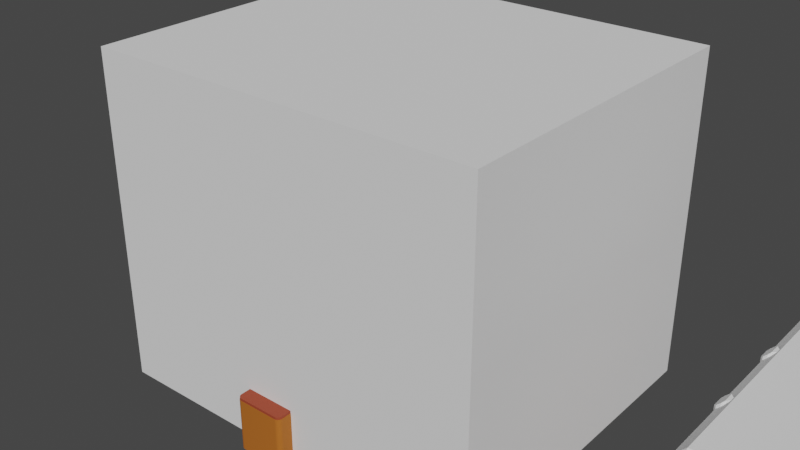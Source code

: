 # Source: parametric-self-watering-seed-starter.blend  (saved by Blender 2.93.20; exported with 4.5.12 LTS)
import bpy
from mathutils import Matrix  # noqa: F401  (used for matrix-valued properties, if any)

bpy.ops.wm.read_factory_settings(use_empty=True)
scene = bpy.context.scene
scene.name = 'Scene'

# ---- collections
col_pot = bpy.data.collections.new('Pot'); scene.collection.children.link(col_pot)
col_basin = bpy.data.collections.new('Basin'); scene.collection.children.link(col_basin)
col_fill_cap = bpy.data.collections.new('Fill Cap'); scene.collection.children.link(col_fill_cap)
col_cover = bpy.data.collections.new('Cover'); scene.collection.children.link(col_cover)
col_preview = bpy.data.collections.new('Preview'); scene.collection.children.link(col_preview)
col_mesh = bpy.data.collections.new('Mesh'); scene.collection.children.link(col_mesh)
col_rig = bpy.data.collections.new('Rig'); scene.collection.children.link(col_rig)
col_collision = bpy.data.collections.new('Collision'); scene.collection.children.link(col_collision)
col_extras = bpy.data.collections.new('Extras'); scene.collection.children.link(col_extras)

# ---- materials (node trees are filled in below, after node groups)
mat_material_002 = bpy.data.materials.new('Material.002')
mat_material_002.use_transparent_shadow = False
mat_material_004 = bpy.data.materials.new('Material.004')
mat_material_004.use_transparent_shadow = False
mat_material_003 = bpy.data.materials.new('Material.003')
mat_material_003.use_transparent_shadow = False

# ---- node groups
ng_auto_smooth = bpy.data.node_groups.new('Auto Smooth', 'GeometryNodeTree')
_s = ng_auto_smooth.interface.new_socket(name='Geometry', in_out='OUTPUT', socket_type='NodeSocketGeometry')
_s = ng_auto_smooth.interface.new_socket(name='Geometry', in_out='INPUT', socket_type='NodeSocketGeometry')
_s = ng_auto_smooth.interface.new_socket(name='Angle', in_out='INPUT', socket_type='NodeSocketFloat')
_s.subtype = 'ANGLE'
_s.min_value = 0.0
_s.max_value = 3.142
ng_auto_smooth.is_modifier = True
_N = ng_auto_smooth.nodes; _L = ng_auto_smooth.links
n0 = _N.new('NodeGroupOutput'); n0.name = 'Group Output'; n0.location = (480, -100)
n1 = _N.new('NodeGroupInput'); n1.name = 'Group Input'; n1.location = (-420, -300)
n2 = _N.new('NodeGroupInput'); n2.name = 'Group Input.001'; n2.location = (-60, -100)
n3 = _N.new('GeometryNodeSetShadeSmooth'); n3.name = 'Set Shade Smooth'; n3.location = (120, -100)
n3.domain = 'EDGE'
n4 = _N.new('GeometryNodeSetShadeSmooth'); n4.name = 'Set Shade Smooth.001'; n4.location = (300, -100)
n5 = _N.new('GeometryNodeInputMeshEdgeAngle'); n5.name = 'Edge Angle'; n5.location = (-420, -220)
n6 = _N.new('GeometryNodeInputEdgeSmooth'); n6.name = 'Is Edge Smooth'; n6.location = (-60, -160)
n7 = _N.new('GeometryNodeInputShadeSmooth'); n7.name = 'Is Face Smooth'; n7.location = (-240, -340)
n8 = _N.new('FunctionNodeBooleanMath'); n8.name = 'Boolean Math'; n8.location = (-60, -220)
n9 = _N.new('FunctionNodeCompare'); n9.name = 'Compare'; n9.location = (-240, -180)
n9.operation = 'LESS_EQUAL'
_L.new(n5.outputs[0], n9.inputs[0])
_L.new(n4.outputs[0], n0.inputs[0])
_L.new(n1.outputs[1], n9.inputs[1])
_L.new(n9.outputs[0], n8.inputs[0])
_L.new(n7.outputs[0], n8.inputs[1])
_L.new(n2.outputs[0], n3.inputs[0])
_L.new(n6.outputs[0], n3.inputs[1])
_L.new(n3.outputs[0], n4.inputs[0])
_L.new(n8.outputs[0], n3.inputs[2])
n0.is_active_output = True

# ---- material node trees
mat_material_002.use_nodes = True; mat_material_002.node_tree.nodes.clear()
_N = mat_material_002.node_tree.nodes; _L = mat_material_002.node_tree.links
n0 = _N.new('ShaderNodeBsdfPrincipled'); n0.name = 'Principled BSDF'; n0.location = (10, 300)
n0.distribution = 'GGX'
n0.subsurface_method = 'BURLEY'
n0.inputs[0].default_value = (0.5143, 0.5143, 0.5143, 1.0)
n0.inputs[2].default_value = 0.6396
n0.inputs[3].default_value = 1.45
n0.inputs[27].default_value = (0.0, 0.0, 0.0, 1.0)
n0.inputs[28].default_value = 1.0
n1 = _N.new('ShaderNodeOutputMaterial'); n1.name = 'Material Output'; n1.location = (300, 300)
_L.new(n0.outputs[0], n1.inputs[0])
n1.is_active_output = True
mat_material_004.use_nodes = True; mat_material_004.node_tree.nodes.clear()
_N = mat_material_004.node_tree.nodes; _L = mat_material_004.node_tree.links
n0 = _N.new('ShaderNodeBsdfPrincipled'); n0.name = 'Principled BSDF'; n0.location = (10, 300)
n0.distribution = 'GGX'
n0.subsurface_method = 'BURLEY'
n0.inputs[0].default_value = (0.4643, 0.1322, 0.01393, 1.0)
n0.inputs[2].default_value = 0.7261
n0.inputs[3].default_value = 1.45
n0.inputs[13].default_value = 0.4558
n0.inputs[27].default_value = (0.0, 0.0, 0.0, 1.0)
n0.inputs[28].default_value = 1.0
n1 = _N.new('ShaderNodeOutputMaterial'); n1.name = 'Material Output'; n1.location = (300, 300)
_L.new(n0.outputs[0], n1.inputs[0])
n1.is_active_output = True
mat_material_003.use_nodes = True; mat_material_003.node_tree.nodes.clear()
_N = mat_material_003.node_tree.nodes; _L = mat_material_003.node_tree.links
n0 = _N.new('ShaderNodeBsdfPrincipled'); n0.name = 'Principled BSDF'; n0.location = (10, 300)
n0.distribution = 'GGX'
n0.subsurface_method = 'BURLEY'
n0.inputs[0].default_value = (0.3465, 0.05231, 0.02153, 1.0)
n0.inputs[2].default_value = 0.7155
n0.inputs[3].default_value = 1.45
n0.inputs[13].default_value = 0.4753
n0.inputs[27].default_value = (0.0, 0.0, 0.0, 1.0)
n0.inputs[28].default_value = 1.0
n1 = _N.new('ShaderNodeOutputMaterial'); n1.name = 'Material Output'; n1.location = (300, 300)
_L.new(n0.outputs[0], n1.inputs[0])
n1.is_active_output = True

# ---- world
world_world = bpy.data.worlds.new('World'); scene.world = world_world
world_world.use_nodes = True; world_world.node_tree.nodes.clear()
_N = world_world.node_tree.nodes; _L = world_world.node_tree.links
n0 = _N.new('ShaderNodeOutputWorld'); n0.name = 'World Output'; n0.location = (300, 300)
n1 = _N.new('ShaderNodeBackground'); n1.name = 'Background'; n1.location = (10, 300)
n1.inputs[0].default_value = (0.05088, 0.05088, 0.05088, 1.0)
_L.new(n1.outputs[0], n0.inputs[0])
n0.is_active_output = True
world_world.color = (0.05088, 0.05088, 0.05088)
world_world.use_sun_shadow = False
world_world.sun_shadow_jitter_overblur = 0.0

# ---- meshes
me_vert_001 = bpy.data.meshes.new('Vert.001')
me_vert_001.from_pydata([(0.0, 0.0, 0.0)], [], [])
me_vert_001.materials.append(mat_material_002)
me_vert_001.use_remesh_fix_poles = True
me_vert_001.use_remesh_preserve_attributes = False
me_vert_001.use_mirror_vertex_groups = False
me_vert_001.update()
me_vert_008 = bpy.data.meshes.new('Vert.008')
me_vert_008.from_pydata([(0.0, 0.0, 0.0)], [], [])
me_vert_008.use_remesh_fix_poles = True
me_vert_008.use_remesh_preserve_attributes = False
me_vert_008.use_mirror_vertex_groups = False
me_vert_008.update()
me_vert_021 = bpy.data.meshes.new('Vert.021')
me_vert_021.from_pydata([(0.0, 0.0, 0.0)], [], [])
me_vert_021.use_remesh_fix_poles = True
me_vert_021.use_remesh_preserve_attributes = False
me_vert_021.use_mirror_vertex_groups = False
me_vert_021.update()
me_cylinder = bpy.data.meshes.new('Cylinder')
me_cylinder.from_pydata([(0.0, 0.0, 0.0)], [], [])
me_cylinder.use_remesh_fix_poles = True
me_cylinder.use_remesh_preserve_attributes = False
me_cylinder.update()
me_vert = bpy.data.meshes.new('Vert')
me_vert.from_pydata([(0.0, 0.0, 0.0)], [], [])
me_vert.materials.append(mat_material_004)
me_vert.use_remesh_fix_poles = True
me_vert.use_remesh_preserve_attributes = False
me_vert.use_mirror_vertex_groups = False
me_vert.update()
me_vert_009 = bpy.data.meshes.new('Vert.009')
me_vert_009.from_pydata([(0.0, 0.0, 0.0)], [], [])
me_vert_009.use_remesh_fix_poles = True
me_vert_009.use_remesh_preserve_attributes = False
me_vert_009.use_mirror_vertex_groups = False
me_vert_009.update()
me_vert_010 = bpy.data.meshes.new('Vert.010')
me_vert_010.from_pydata([(0.0, 0.0, 0.0)], [], [])
me_vert_010.use_remesh_fix_poles = True
me_vert_010.use_remesh_preserve_attributes = False
me_vert_010.use_mirror_vertex_groups = False
me_vert_010.update()
me_vert_011 = bpy.data.meshes.new('Vert.011')
me_vert_011.from_pydata([(0.0, 0.0, 0.0)], [], [])
me_vert_011.use_remesh_fix_poles = True
me_vert_011.use_remesh_preserve_attributes = False
me_vert_011.use_mirror_vertex_groups = False
me_vert_011.update()
me_vert_012 = bpy.data.meshes.new('Vert.012')
me_vert_012.from_pydata([(0.0, 0.0, 0.0)], [], [])
me_vert_012.use_remesh_fix_poles = True
me_vert_012.use_remesh_preserve_attributes = False
me_vert_012.use_mirror_vertex_groups = False
me_vert_012.update()
me_vert_013 = bpy.data.meshes.new('Vert.013')
me_vert_013.from_pydata([(0.0, 0.0, 0.0)], [], [])
me_vert_013.use_remesh_fix_poles = True
me_vert_013.use_remesh_preserve_attributes = False
me_vert_013.use_mirror_vertex_groups = False
me_vert_013.update()
me_cube_002 = bpy.data.meshes.new('Cube.002')
me_cube_002.from_pydata([(0.0, 0.0, 0.0)], [], [])
me_cube_002.use_remesh_fix_poles = True
me_cube_002.use_remesh_preserve_attributes = False
me_cube_002.use_mirror_vertex_groups = False
me_cube_002.update()
me_cube_003 = bpy.data.meshes.new('Cube.003')
me_cube_003.from_pydata([(0.0, 0.0, 0.0)], [], [])
me_cube_003.use_remesh_fix_poles = True
me_cube_003.use_remesh_preserve_attributes = False
me_cube_003.use_mirror_vertex_groups = False
me_cube_003.update()
me_vert_002 = bpy.data.meshes.new('Vert.002')
me_vert_002.from_pydata([(0.0, 0.0, 0.0)], [], [])
me_vert_002.use_remesh_fix_poles = True
me_vert_002.use_remesh_preserve_attributes = False
me_vert_002.use_mirror_vertex_groups = False
me_vert_002.update()
me_vert_004 = bpy.data.meshes.new('Vert.004')
me_vert_004.from_pydata([(0.0, 0.0, 0.0)], [], [])
me_vert_004.use_remesh_fix_poles = True
me_vert_004.use_remesh_preserve_attributes = False
me_vert_004.use_mirror_vertex_groups = False
me_vert_004.update()
me_cube_004 = bpy.data.meshes.new('Cube.004')
me_cube_004.from_pydata([(0.0, 0.0, 0.0)], [], [])
me_cube_004.use_remesh_fix_poles = True
me_cube_004.use_remesh_preserve_attributes = False
me_cube_004.use_mirror_vertex_groups = False
me_cube_004.update()
me_vert_005 = bpy.data.meshes.new('Vert.005')
me_vert_005.from_pydata([(0.0, 0.0, 0.0)], [], [])
me_vert_005.use_remesh_fix_poles = True
me_vert_005.use_remesh_preserve_attributes = False
me_vert_005.use_mirror_vertex_groups = False
me_vert_005.update()
me_vert_006 = bpy.data.meshes.new('Vert.006')
me_vert_006.from_pydata([(0.0, 0.0, 0.0)], [], [])
me_vert_006.use_remesh_fix_poles = True
me_vert_006.use_remesh_preserve_attributes = False
me_vert_006.use_mirror_vertex_groups = False
me_vert_006.update()
me_vert_016 = bpy.data.meshes.new('Vert.016')
me_vert_016.from_pydata([(0.0, 0.0, 0.0)], [], [])
me_vert_016.use_remesh_fix_poles = True
me_vert_016.use_remesh_preserve_attributes = False
me_vert_016.use_mirror_vertex_groups = False
me_vert_016.update()
me_vert_017 = bpy.data.meshes.new('Vert.017')
me_vert_017.from_pydata([(0.0, 0.0, 0.0)], [], [])
me_vert_017.use_remesh_fix_poles = True
me_vert_017.use_remesh_preserve_attributes = False
me_vert_017.use_mirror_vertex_groups = False
me_vert_017.update()
me_vert_018 = bpy.data.meshes.new('Vert.018')
me_vert_018.from_pydata([(0.0, 0.0, 0.0)], [], [])
me_vert_018.use_remesh_fix_poles = True
me_vert_018.use_remesh_preserve_attributes = False
me_vert_018.use_mirror_vertex_groups = False
me_vert_018.update()
me_vert_019 = bpy.data.meshes.new('Vert.019')
me_vert_019.from_pydata([(0.0, 0.0, 0.0)], [], [])
me_vert_019.use_remesh_fix_poles = True
me_vert_019.use_remesh_preserve_attributes = False
me_vert_019.use_mirror_vertex_groups = False
me_vert_019.update()
me_vert_032 = bpy.data.meshes.new('Vert.032')
me_vert_032.from_pydata([(0.0, 0.0, 0.0)], [], [])
me_vert_032.materials.append(mat_material_003)
me_vert_032.use_remesh_fix_poles = True
me_vert_032.use_remesh_preserve_attributes = False
me_vert_032.use_mirror_vertex_groups = False
me_vert_032.update()
me_vert_033 = bpy.data.meshes.new('Vert.033')
me_vert_033.from_pydata([(0.0, 0.0, 0.0)], [], [])
me_vert_033.use_remesh_fix_poles = True
me_vert_033.use_remesh_preserve_attributes = False
me_vert_033.use_mirror_vertex_groups = False
me_vert_033.update()
me_vert_034 = bpy.data.meshes.new('Vert.034')
me_vert_034.from_pydata([(0.0, 0.0, 0.0)], [], [])
me_vert_034.use_remesh_fix_poles = True
me_vert_034.use_remesh_preserve_attributes = False
me_vert_034.use_mirror_vertex_groups = False
me_vert_034.update()
me_vert_035 = bpy.data.meshes.new('Vert.035')
me_vert_035.from_pydata([(0.0, 0.0, 0.0)], [], [])
me_vert_035.use_remesh_fix_poles = True
me_vert_035.use_remesh_preserve_attributes = False
me_vert_035.use_mirror_vertex_groups = False
me_vert_035.update()
me_vert_036 = bpy.data.meshes.new('Vert.036')
me_vert_036.from_pydata([(0.0, 0.0, 0.0)], [], [])
me_vert_036.use_remesh_fix_poles = True
me_vert_036.use_remesh_preserve_attributes = False
me_vert_036.use_mirror_vertex_groups = False
me_vert_036.update()
me_vert_003 = bpy.data.meshes.new('Vert.003')
me_vert_003.from_pydata([(0.0, 0.0, 0.0)], [], [])
me_vert_003.use_remesh_fix_poles = True
me_vert_003.use_remesh_preserve_attributes = False
me_vert_003.use_mirror_vertex_groups = False
me_vert_003.update()
me_cube_005 = bpy.data.meshes.new('Cube.005')
me_cube_005.from_pydata([(0.0, 0.0, 0.0)], [], [])
me_cube_005.use_remesh_fix_poles = True
me_cube_005.use_remesh_preserve_attributes = False
me_cube_005.use_mirror_vertex_groups = False
me_cube_005.update()
me_cube_006 = bpy.data.meshes.new('Cube.006')
me_cube_006.from_pydata([(0.0, 0.0, 0.0)], [], [])
me_cube_006.use_remesh_fix_poles = True
me_cube_006.use_remesh_preserve_attributes = False
me_cube_006.use_mirror_vertex_groups = False
me_cube_006.update()
me_vert_007 = bpy.data.meshes.new('Vert.007')
me_vert_007.from_pydata([(0.0, 0.0, 0.0)], [], [])
me_vert_007.use_remesh_fix_poles = True
me_vert_007.use_remesh_preserve_attributes = False
me_vert_007.use_mirror_vertex_groups = False
me_vert_007.update()
me_vert_014 = bpy.data.meshes.new('Vert.014')
me_vert_014.from_pydata([(0.0, 0.0, 0.0)], [], [])
me_vert_014.use_remesh_fix_poles = True
me_vert_014.use_remesh_preserve_attributes = False
me_vert_014.use_mirror_vertex_groups = False
me_vert_014.update()
me_vert_015 = bpy.data.meshes.new('Vert.015')
me_vert_015.from_pydata([(0.0, 0.0, 0.0)], [], [])
me_vert_015.use_remesh_fix_poles = True
me_vert_015.use_remesh_preserve_attributes = False
me_vert_015.use_mirror_vertex_groups = False
me_vert_015.update()
me_cube_001 = bpy.data.meshes.new('Cube.001')
me_cube_001.from_pydata([(-0.125, -0.105, 0.0), (-0.125, -0.105, 0.21), (-0.125, 0.105, 0.0), (-0.125, 0.105, 0.21), (0.125, -0.105, 0.0), (0.125, -0.105, 0.21), (0.125, 0.105, 0.0), (0.125, 0.105, 0.21)], [], [(0, 1, 3, 2), (2, 3, 7, 6), (6, 7, 5, 4), (4, 5, 1, 0), (2, 6, 4, 0), (7, 3, 1, 5)])
_uv = me_cube_001.uv_layers.new(name='UVMap')
_uv.uv.foreach_set('vector', [0.375, 0.0, 0.625, 0.0, 0.625, 0.25, 0.375, 0.25, 0.375, 0.25, 0.625, 0.25, 0.625, 0.5, 0.375, 0.5, 0.375, 0.5, 0.625, 0.5, 0.625, 0.75, 0.375, 0.75, 0.375, 0.75, 0.625, 0.75, 0.625, 1.0, 0.375, 1.0, 0.125, 0.5, 0.375, 0.5, 0.375, 0.75, 0.125, 0.75, 0.625, 0.5, 0.875, 0.5, 0.875, 0.75, 0.625, 0.75])
me_cube_001.use_remesh_fix_poles = True
me_cube_001.use_remesh_preserve_attributes = False
me_cube_001.use_mirror_vertex_groups = False
me_cube_001.update()

# ---- objects
ob_pots = bpy.data.objects.new('Pots', me_vert_001)
ob_standoff_hole = bpy.data.objects.new('Standoff Hole', me_vert_008)
ob_standoff_hole_004 = bpy.data.objects.new('Standoff Hole.004', me_vert_021)
ob_drainage_holes = bpy.data.objects.new('Drainage Holes', me_cylinder)
ob_basin = bpy.data.objects.new('Basin', me_vert)
ob_standoff = bpy.data.objects.new('Standoff', me_vert_009)
ob_vert_010 = bpy.data.objects.new('Vert.010', me_vert_010)
ob_vert_011 = bpy.data.objects.new('Vert.011', me_vert_011)
ob_vert_012 = bpy.data.objects.new('Vert.012', me_vert_012)
ob_vert_013 = bpy.data.objects.new('Vert.013', me_vert_013)
ob_seperators = bpy.data.objects.new('Seperators', me_cube_002)
ob_wall_seperators_y = bpy.data.objects.new('Wall Seperators Y', me_cube_003)
ob_standoff_hole_001 = bpy.data.objects.new('Standoff Hole.001', me_vert_002)
ob_basin_002 = bpy.data.objects.new('Basin.002', me_vert_004)
ob_wall_seperators_x = bpy.data.objects.new('Wall Seperators X', me_cube_004)
ob_vert_005 = bpy.data.objects.new('Vert.005', me_vert_005)
ob_vert_001 = bpy.data.objects.new('Vert.001', me_vert_006)
ob_fill = bpy.data.objects.new('Fill', me_vert_016)
ob_hole = bpy.data.objects.new('Hole', me_vert_017)
ob_fill_connection = bpy.data.objects.new('Fill Connection', me_vert_018)
ob_vert_017 = bpy.data.objects.new('Vert.017', me_vert_019)
ob_fill_cap = bpy.data.objects.new('Fill Cap', me_vert_032)
ob_inner_ring = bpy.data.objects.new('Inner Ring', me_vert_033)
ob_vert_004 = bpy.data.objects.new('Vert.004', me_vert_034)
ob_fill_cap_001 = bpy.data.objects.new('Fill Cap.001', me_vert_035)
ob_inner_ring_001 = bpy.data.objects.new('Inner Ring.001', me_vert_036)
ob_cover = bpy.data.objects.new('Cover', me_vert_003)
ob_wall_seperators_x_001 = bpy.data.objects.new('Wall Seperators X.001', me_cube_005)
ob_wall_seperators_y_001 = bpy.data.objects.new('Wall Seperators Y.001', me_cube_006)
ob_vert_002 = bpy.data.objects.new('Vert.002', me_vert_007)
ob_vert_003 = bpy.data.objects.new('Vert.003', me_vert_014)
ob_cover_002 = bpy.data.objects.new('Cover.002', me_vert_015)
ob_basin_001 = bpy.data.objects.new('Basin.001', None)
ob_pots_001 = bpy.data.objects.new('Pots.001', None)
ob_cover_001 = bpy.data.objects.new('Cover.001', None)
ob_fill_cap_002 = bpy.data.objects.new('Fill Cap.002', None)
ob_printerbounds__250_210_210 = bpy.data.objects.new('PrinterBounds (250,210,210)', me_cube_001)

# ---- transforms, parenting, visibility, modifiers, constraints
ob_pots.location = (0.0, 0.0, 0.013)
ob_pots.lineart.crease_threshold = 0.0
_m = ob_pots.modifiers.new('Screw', 'SCREW')
_m.steps = 2
_m.render_steps = 2
_m.axis = 'X'
_m.angle = 0.0
_m.screw_offset = 0.025
_m.use_merge_vertices = True
_m = ob_pots.modifiers.new('Screw.001', 'SCREW')
_m.steps = 2
_m.render_steps = 2
_m.axis = 'Y'
_m.angle = 0.0
_m.screw_offset = 0.025
_m.use_merge_vertices = True
_m = ob_pots.modifiers.new('Mirror', 'MIRROR')
_m.use_axis = (True, True, False)
_m = ob_pots.modifiers.new('Decimate', 'DECIMATE')
_m.decimate_type = 'DISSOLVE'
_m = ob_pots.modifiers.new('Solidify', 'SOLIDIFY')
_m.thickness = 0.05
_m.use_even_offset = True
_m.use_rim_only = True
_m = ob_pots.modifiers.new('Bevel', 'BEVEL')
_m.width = 0.008
_m.width_pct = 0.008
_m.offset_type = 'WIDTH'
_m = ob_pots.modifiers.new('Solidify.001', 'SOLIDIFY')
_m.thickness = 0.0012
_m.use_even_offset = True
_m = ob_pots.modifiers.new('Boolean', 'BOOLEAN')
_m.object = ob_standoff_hole
_m.solver = 'FAST'
_m = ob_pots.modifiers.new('Boolean.001', 'BOOLEAN')
_m.object = ob_drainage_holes
_m = ob_pots.modifiers.new('Array', 'ARRAY')
_m.count = 3
_m.use_constant_offset = True
_m.constant_offset_displace = (0.0006, 0.0, 0.0)
_m = ob_pots.modifiers.new('Array.001', 'ARRAY')
_m.count = 3
_m.use_constant_offset = True
_m.constant_offset_displace = (0.0, 0.0006, 0.0)
_m.relative_offset_displace = (0.0, 1.0, 0.0)
_m = ob_pots.modifiers.new('Auto Smooth', 'NODES')
_m.node_group = ng_auto_smooth
_gi = [s.identifier for s in ng_auto_smooth.interface.items_tree if s.item_type == 'SOCKET' and s.in_out == 'INPUT']
_m[_gi[1]] = 0.5236  # Angle
ob_standoff_hole.parent = ob_pots
ob_standoff_hole.matrix_parent_inverse = Matrix(((1.0, -0.0, 0.0, -0.0), (-0.0, 1.0, -0.0, 0.0), (0.0, -0.0, 1.0, -0.013), (-0.0, 0.0, -0.0, 1.0)))
ob_standoff_hole.location = (0.0, 0.0, 0.013)
ob_standoff_hole.hide_viewport = True
ob_standoff_hole.hide_render = True
ob_standoff_hole.visible_camera = False
ob_standoff_hole.visible_diffuse = False
ob_standoff_hole.visible_glossy = False
ob_standoff_hole.visible_transmission = False
ob_standoff_hole.visible_volume_scatter = False
ob_standoff_hole.display_type = 'WIRE'
ob_standoff_hole.show_all_edges = True
ob_standoff_hole.lineart.crease_threshold = 0.0
_m = ob_standoff_hole.modifiers.new('screw', 'SCREW')
_m.steps = 1
_m.render_steps = 1
_m.axis = 'Y'
_m.angle = 0.0
_m.screw_offset = 0.0054
_m.use_merge_vertices = True
_m = ob_standoff_hole.modifiers.new('Screw', 'SCREW')
_m.steps = 1
_m.render_steps = 1
_m.axis = 'X'
_m.angle = 0.0
_m.screw_offset = 0.0054
_m = ob_standoff_hole.modifiers.new('Mirror', 'MIRROR')
_m.use_axis = (True, True, False)
_m.use_bisect_axis = (True, True, False)
_m = ob_standoff_hole.modifiers.new('Decimate', 'DECIMATE')
_m.decimate_type = 'DISSOLVE'
_m = ob_standoff_hole.modifiers.new('Weld', 'WELD')
_m = ob_standoff_hole.modifiers.new('Solidify', 'SOLIDIFY')
_m.offset = 0.0
_m.use_even_offset = True
_m = ob_standoff_hole.modifiers.new('Bevel', 'BEVEL')
_m.width = 0.0012
_m.width_pct = 0.0012
_m.profile = 0.7
_m.miter_outer = 'MITER_ARC'
_m = ob_standoff_hole.modifiers.new('Auto Smooth', 'NODES')
_m.node_group = ng_auto_smooth
_gi = [s.identifier for s in ng_auto_smooth.interface.items_tree if s.item_type == 'SOCKET' and s.in_out == 'INPUT']
_m[_gi[1]] = 0.5236  # Angle
ob_standoff_hole_004.location = (0.0, 0.0, 0.013)
ob_standoff_hole_004.hide_viewport = True
ob_standoff_hole_004.hide_render = True
ob_standoff_hole_004.visible_camera = False
ob_standoff_hole_004.visible_diffuse = False
ob_standoff_hole_004.visible_glossy = False
ob_standoff_hole_004.visible_transmission = False
ob_standoff_hole_004.visible_volume_scatter = False
ob_standoff_hole_004.display_type = 'WIRE'
ob_standoff_hole_004.show_all_edges = True
ob_standoff_hole_004.lineart.crease_threshold = 0.0
_m = ob_standoff_hole_004.modifiers.new('screw', 'SCREW')
_m.steps = 1
_m.render_steps = 1
_m.axis = 'Y'
_m.angle = 0.0
_m.screw_offset = 0.0054
_m.use_merge_vertices = True
_m = ob_standoff_hole_004.modifiers.new('Screw', 'SCREW')
_m.steps = 1
_m.render_steps = 1
_m.axis = 'X'
_m.angle = 0.0
_m.screw_offset = 0.0054
_m = ob_standoff_hole_004.modifiers.new('Mirror', 'MIRROR')
_m.use_axis = (True, True, False)
_m.use_bisect_axis = (True, True, False)
_m = ob_standoff_hole_004.modifiers.new('Decimate', 'DECIMATE')
_m.decimate_type = 'DISSOLVE'
_m = ob_standoff_hole_004.modifiers.new('Weld', 'WELD')
_m = ob_standoff_hole_004.modifiers.new('Solidify', 'SOLIDIFY')
_m.offset = 0.0
_m.use_even_offset = True
_m = ob_standoff_hole_004.modifiers.new('Bevel', 'BEVEL')
_m.width = 0.0012
_m.width_pct = 0.0012
_m.profile = 0.7
_m.miter_outer = 'MITER_ARC'
_m = ob_standoff_hole_004.modifiers.new('Auto Smooth', 'NODES')
_m.node_group = ng_auto_smooth
_gi = [s.identifier for s in ng_auto_smooth.interface.items_tree if s.item_type == 'SOCKET' and s.in_out == 'INPUT']
_m[_gi[1]] = 0.5236  # Angle
ob_drainage_holes.parent = ob_pots
ob_drainage_holes.matrix_parent_inverse = Matrix(((1.0, -0.0, 0.0, -0.0), (-0.0, 1.0, -0.0, 0.0), (0.0, -0.0, 1.0, -0.013), (-0.0, 0.0, -0.0, 1.0)))
ob_drainage_holes.location = (0.0091, 0.00367, 0.013)
ob_drainage_holes.hide_viewport = True
ob_drainage_holes.hide_render = True
ob_drainage_holes.visible_camera = False
ob_drainage_holes.visible_diffuse = False
ob_drainage_holes.visible_glossy = False
ob_drainage_holes.visible_transmission = False
ob_drainage_holes.visible_volume_scatter = False
ob_drainage_holes.display_type = 'WIRE'
_m = ob_drainage_holes.modifiers.new('HOPS_screw_x', 'SCREW')
_m.steps = 2
_m.render_steps = 2
_m.axis = 'X'
_m.angle = 0.0
_m.screw_offset = 0.002
_m.merge_threshold = 0.0001
_m.use_merge_vertices = True
_m = ob_drainage_holes.modifiers.new('HOPS_screw', 'SCREW')
_m.steps = 6
_m.render_steps = 6
_m.merge_threshold = 0.0001
_m.use_normal_flip = True
_m.use_merge_vertices = True
_m = ob_drainage_holes.modifiers.new('Array', 'ARRAY')
_m.use_constant_offset = True
_m.constant_offset_displace = (0.002, 0.0, 0.0)
_m = ob_drainage_holes.modifiers.new('Array.001', 'ARRAY')
_m.use_constant_offset = True
_m.constant_offset_displace = (0.0, 0.00367, 0.0)
_m.relative_offset_displace = (0.0, 1.0, 0.0)
_m = ob_drainage_holes.modifiers.new('Mirror', 'MIRROR')
_m.use_axis = (False, True, False)
_m.use_bisect_axis = (False, True, False)
_m.merge_threshold = 0.0001
_m.bisect_threshold = 0.0001
_m.mirror_object = ob_pots
_m = ob_drainage_holes.modifiers.new('Decimate', 'DECIMATE')
_m.decimate_type = 'DISSOLVE'
_m.angle_limit = 0.004363
_m = ob_drainage_holes.modifiers.new('HOPS_bevel_c', 'BEVEL')
_m.width = 0.0004
_m.width_pct = 0.0004
_m.affect = 'VERTICES'
_m.offset_type = 'WIDTH'
_m.miter_outer = 'MITER_ARC'
_m = ob_drainage_holes.modifiers.new('HOPS_solidify_z', 'SOLIDIFY')
_m.offset = 0.0
_m.use_even_offset = True
_m.use_quality_normals = True
_m = ob_drainage_holes.modifiers.new('HOPS_weld', 'WELD')
_m.merge_threshold = 0.0001
_m = ob_drainage_holes.modifiers.new('Mirror.001', 'MIRROR')
_m.mirror_object = ob_pots
_m = ob_drainage_holes.modifiers.new('Auto Smooth', 'NODES')
_m.node_group = ng_auto_smooth
_gi = [s.identifier for s in ng_auto_smooth.interface.items_tree if s.item_type == 'SOCKET' and s.in_out == 'INPUT']
_m[_gi[1]] = 0.5236  # Angle
ob_basin.location = (0.0, 0.0, 0.0)
ob_basin.lineart.crease_threshold = 0.0
_m = ob_basin.modifiers.new('Displace', 'DISPLACE')
_m.strength = -0.0512
_m.direction = 'X'
_m.space = 'GLOBAL'
_m = ob_basin.modifiers.new('Displace.002', 'DISPLACE')
_m.strength = -0.0512
_m.direction = 'Y'
_m.space = 'GLOBAL'
_m = ob_basin.modifiers.new('Screw', 'SCREW')
_m.steps = 2
_m.render_steps = 2
_m.axis = 'X'
_m.angle = 0.0
_m.screw_offset = 0.1524
_m.use_merge_vertices = True
_m = ob_basin.modifiers.new('Screw.001', 'SCREW')
_m.steps = 2
_m.render_steps = 2
_m.axis = 'Y'
_m.angle = 0.0
_m.screw_offset = 0.1524
_m.use_merge_vertices = True
_m = ob_basin.modifiers.new('Decimate', 'DECIMATE')
_m.decimate_type = 'DISSOLVE'
_m = ob_basin.modifiers.new('Solidify', 'SOLIDIFY')
_m.thickness = 0.05
_m.use_even_offset = True
_m.use_rim_only = True
_m = ob_basin.modifiers.new('Bevel', 'BEVEL')
_m.width = 0.008
_m.width_pct = 0.008
_m.offset_type = 'WIDTH'
_m = ob_basin.modifiers.new('Solidify.001', 'SOLIDIFY')
_m.thickness = 0.002
_m.offset = 1.0
_m.use_even_offset = True
_m = ob_basin.modifiers.new('Boolean Standoff', 'BOOLEAN')
_m.object = ob_standoff
_m.operation = 'UNION'
_m = ob_basin.modifiers.new('Boolean Seperators', 'BOOLEAN')
_m.object = ob_seperators
_m.operation = 'UNION'
_m = ob_basin.modifiers.new('Boolean Wall Seperators Y', 'BOOLEAN')
_m.object = ob_wall_seperators_y
_m.operation = 'UNION'
_m = ob_basin.modifiers.new('Boolean Wall Seperators X', 'BOOLEAN')
_m.object = ob_wall_seperators_x
_m.operation = 'UNION'
_m = ob_basin.modifiers.new('Boolean Fill Hole', 'BOOLEAN')
_m.object = ob_fill
_m.operation = 'UNION'
_m = ob_basin.modifiers.new('Boolean', 'BOOLEAN')
_m.object = ob_hole
_m = ob_basin.modifiers.new('Decimate.001', 'DECIMATE')
_m.decimate_type = 'DISSOLVE'
_m.angle_limit = 0.04363
_m.use_dissolve_boundaries = True
_m = ob_basin.modifiers.new('Weld', 'WELD')
_m.merge_threshold = 0.0001
_m = ob_basin.modifiers.new('Auto Smooth', 'NODES')
_m.node_group = ng_auto_smooth
_gi = [s.identifier for s in ng_auto_smooth.interface.items_tree if s.item_type == 'SOCKET' and s.in_out == 'INPUT']
_m[_gi[1]] = 0.5236  # Angle
ob_standoff.location = (0.0, 0.0, -0.002)
ob_standoff.hide_viewport = True
ob_standoff.hide_render = True
ob_standoff.display_type = 'WIRE'
ob_standoff.show_all_edges = True
ob_standoff.lineart.crease_threshold = 0.0
_m = ob_standoff.modifiers.new('screw', 'SCREW')
_m.steps = 1
_m.render_steps = 1
_m.axis = 'Y'
_m.angle = 0.0
_m.screw_offset = 0.005
_m.use_merge_vertices = True
_m = ob_standoff.modifiers.new('Screw', 'SCREW')
_m.steps = 1
_m.render_steps = 1
_m.axis = 'X'
_m.angle = 0.0
_m.screw_offset = 0.005
_m = ob_standoff.modifiers.new('Mirror', 'MIRROR')
_m.use_axis = (True, True, False)
_m.use_bisect_axis = (True, True, False)
_m = ob_standoff.modifiers.new('Decimate', 'DECIMATE')
_m.decimate_type = 'DISSOLVE'
_m = ob_standoff.modifiers.new('Weld', 'WELD')
_m = ob_standoff.modifiers.new('Solidify', 'SOLIDIFY')
_m.thickness = 0.017
_m.offset = 1.0
_m.use_even_offset = True
_m = ob_standoff.modifiers.new('Bevel', 'BEVEL')
_m.width = 0.001
_m.width_pct = 0.001
_m.profile = 0.7
_m.miter_outer = 'MITER_ARC'
_m = ob_standoff.modifiers.new('Boolean.002', 'BOOLEAN')
_m.object = ob_vert_012
_m.operation = 'UNION'
_m = ob_standoff.modifiers.new('Boolean.003', 'BOOLEAN')
_m.object = ob_vert_013
_m.solver = 'FAST'
_m = ob_standoff.modifiers.new('Boolean', 'BOOLEAN')
_m.object = ob_vert_011
_m = ob_standoff.modifiers.new('Boolean.001', 'BOOLEAN')
_m.object = ob_vert_010
_m = ob_standoff.modifiers.new('Weld.001', 'WELD')
_m.merge_threshold = 1e-05
_m = ob_standoff.modifiers.new('Array', 'ARRAY')
_m.count = 3
_m.use_constant_offset = True
_m.constant_offset_displace = (0.0506, 0.0, 0.0)
_m.use_relative_offset = False
_m = ob_standoff.modifiers.new('Array.001', 'ARRAY')
_m.count = 3
_m.use_constant_offset = True
_m.constant_offset_displace = (0.0, 0.0506, 0.0)
_m.use_relative_offset = False
_m = ob_standoff.modifiers.new('Auto Smooth', 'NODES')
_m.node_group = ng_auto_smooth
_gi = [s.identifier for s in ng_auto_smooth.interface.items_tree if s.item_type == 'SOCKET' and s.in_out == 'INPUT']
_m[_gi[1]] = 0.5236  # Angle
ob_vert_010.parent = ob_standoff
ob_vert_010.matrix_parent_inverse = Matrix(((1.0, -0.0, 0.0, 0.0494), (-0.0, 1.0, -0.0, 0.0494), (-0.0, -0.0, 1.0, 0.002), (-0.0, 0.0, -0.0, 1.0)))
ob_vert_010.location = (-0.0494, -0.0494, 0.003)
ob_vert_010.hide_viewport = True
ob_vert_010.hide_render = True
ob_vert_010.visible_camera = False
ob_vert_010.visible_diffuse = False
ob_vert_010.visible_glossy = False
ob_vert_010.visible_transmission = False
ob_vert_010.visible_volume_scatter = False
ob_vert_010.display_type = 'WIRE'
ob_vert_010.show_all_edges = True
ob_vert_010.lineart.crease_threshold = 0.0
_m = ob_vert_010.modifiers.new('screw', 'SCREW')
_m.steps = 1
_m.render_steps = 1
_m.axis = 'Y'
_m.angle = 0.0
_m.screw_offset = 0.01
_m.use_merge_vertices = True
_m = ob_vert_010.modifiers.new('Screw', 'SCREW')
_m.steps = 1
_m.render_steps = 1
_m.axis = 'X'
_m.angle = 0.0
_m.screw_offset = 0.002
_m = ob_vert_010.modifiers.new('Mirror', 'MIRROR')
_m.use_axis = (True, True, False)
_m.use_bisect_axis = (True, True, False)
_m = ob_vert_010.modifiers.new('Decimate', 'DECIMATE')
_m.decimate_type = 'DISSOLVE'
_m = ob_vert_010.modifiers.new('Weld', 'WELD')
_m = ob_vert_010.modifiers.new('Solidify', 'SOLIDIFY')
_m.thickness = 0.004
_m.offset = 1.0
_m.use_even_offset = True
_m = ob_vert_010.modifiers.new('Bevel', 'BEVEL')
_m.width = 0.002
_m.width_pct = 0.002
_m.segments = 5
_m.offset_type = 'WIDTH'
_m = ob_vert_010.modifiers.new('Auto Smooth', 'NODES')
_m.node_group = ng_auto_smooth
_gi = [s.identifier for s in ng_auto_smooth.interface.items_tree if s.item_type == 'SOCKET' and s.in_out == 'INPUT']
_m[_gi[1]] = 0.5236  # Angle
ob_vert_011.parent = ob_standoff
ob_vert_011.matrix_parent_inverse = Matrix(((1.0, -0.0, 0.0, 0.0494), (-0.0, 1.0, -0.0, 0.0494), (-0.0, -0.0, 1.0, 0.002), (-0.0, 0.0, -0.0, 1.0)))
ob_vert_011.location = (-0.0494, -0.0494, 0.003)
ob_vert_011.rotation_euler = (0.0, -0.0, 1.571)
ob_vert_011.hide_viewport = True
ob_vert_011.hide_render = True
ob_vert_011.visible_camera = False
ob_vert_011.visible_diffuse = False
ob_vert_011.visible_glossy = False
ob_vert_011.visible_transmission = False
ob_vert_011.visible_volume_scatter = False
ob_vert_011.display_type = 'WIRE'
ob_vert_011.show_all_edges = True
ob_vert_011.lineart.crease_threshold = 0.0
_m = ob_vert_011.modifiers.new('screw', 'SCREW')
_m.steps = 1
_m.render_steps = 1
_m.axis = 'Y'
_m.angle = 0.0
_m.screw_offset = 0.01
_m.use_merge_vertices = True
_m = ob_vert_011.modifiers.new('Screw', 'SCREW')
_m.steps = 1
_m.render_steps = 1
_m.axis = 'X'
_m.angle = 0.0
_m.screw_offset = 0.002
_m = ob_vert_011.modifiers.new('Mirror', 'MIRROR')
_m.use_axis = (True, True, False)
_m.use_bisect_axis = (True, True, False)
_m = ob_vert_011.modifiers.new('Decimate', 'DECIMATE')
_m.decimate_type = 'DISSOLVE'
_m = ob_vert_011.modifiers.new('Weld', 'WELD')
_m = ob_vert_011.modifiers.new('Solidify', 'SOLIDIFY')
_m.thickness = 0.004
_m.offset = 1.0
_m.use_even_offset = True
_m = ob_vert_011.modifiers.new('Bevel', 'BEVEL')
_m.width = 0.002
_m.width_pct = 0.002
_m.segments = 5
_m.offset_type = 'WIDTH'
_m = ob_vert_011.modifiers.new('Auto Smooth', 'NODES')
_m.node_group = ng_auto_smooth
_gi = [s.identifier for s in ng_auto_smooth.interface.items_tree if s.item_type == 'SOCKET' and s.in_out == 'INPUT']
_m[_gi[1]] = 0.5236  # Angle
ob_vert_012.parent = ob_standoff
ob_vert_012.matrix_parent_inverse = Matrix(((1.0, -0.0, 0.0, 0.0494), (-0.0, 1.0, -0.0, 0.0494), (-0.0, -0.0, 1.0, 0.002), (-0.0, 0.0, -0.0, 1.0)))
ob_vert_012.location = (-0.0494, -0.0494, 0.009)
ob_vert_012.hide_viewport = True
ob_vert_012.hide_render = True
ob_vert_012.visible_camera = False
ob_vert_012.visible_diffuse = False
ob_vert_012.visible_glossy = False
ob_vert_012.visible_transmission = False
ob_vert_012.visible_volume_scatter = False
ob_vert_012.display_type = 'WIRE'
ob_vert_012.show_all_edges = True
ob_vert_012.lineart.crease_threshold = 0.0
_vg = ob_vert_012.vertex_groups.new(name='Group')
_m = ob_vert_012.modifiers.new('screw', 'SCREW')
_m.steps = 1
_m.render_steps = 1
_m.axis = 'Y'
_m.angle = 0.0
_m.screw_offset = 0.0072
_m.use_merge_vertices = True
_m = ob_vert_012.modifiers.new('Screw', 'SCREW')
_m.steps = 1
_m.render_steps = 1
_m.axis = 'X'
_m.angle = 0.0
_m.screw_offset = 0.0072
_m = ob_vert_012.modifiers.new('Mirror', 'MIRROR')
_m.use_axis = (True, True, False)
_m.use_bisect_axis = (True, True, False)
_m = ob_vert_012.modifiers.new('Decimate', 'DECIMATE')
_m.decimate_type = 'DISSOLVE'
_m = ob_vert_012.modifiers.new('Weld', 'WELD')
_m = ob_vert_012.modifiers.new('Bevel.002', 'BEVEL')
_m.width = 0.002
_m.width_pct = 0.002
_m.affect = 'VERTICES'
_m.offset_type = 'WIDTH'
_m = ob_vert_012.modifiers.new('Solidify', 'SOLIDIFY')
_m.thickness = 0.004
_m.offset = 1.0
_m.shell_vertex_group = 'Group'
_m.use_even_offset = True
_m = ob_vert_012.modifiers.new('Bevel', 'BEVEL')
_m.width = 0.002
_m.width_pct = 0.002
_m.limit_method = 'VGROUP'
_m.vertex_group = 'Group'
_m.profile = 0.7
_m.miter_outer = 'MITER_ARC'
_m = ob_vert_012.modifiers.new('Weld.001', 'WELD')
_m.merge_threshold = 0.0001
_m = ob_vert_012.modifiers.new('Bevel.001', 'BEVEL')
_m.width = 0.0004
_m.width_pct = 0.0004
_m.offset_type = 'WIDTH'
_m = ob_vert_012.modifiers.new('Auto Smooth', 'NODES')
_m.node_group = ng_auto_smooth
_gi = [s.identifier for s in ng_auto_smooth.interface.items_tree if s.item_type == 'SOCKET' and s.in_out == 'INPUT']
_m[_gi[1]] = 0.5236  # Angle
ob_vert_013.parent = ob_standoff
ob_vert_013.matrix_parent_inverse = Matrix(((1.0, -0.0, 0.0, 0.0494), (-0.0, 1.0, -0.0, 0.0494), (-0.0, -0.0, 1.0, 0.002), (-0.0, 0.0, -0.0, 1.0)))
ob_vert_013.location = (-0.0494, -0.0494, 0.0)
ob_vert_013.hide_viewport = True
ob_vert_013.hide_render = True
ob_vert_013.visible_camera = False
ob_vert_013.visible_diffuse = False
ob_vert_013.visible_glossy = False
ob_vert_013.visible_transmission = False
ob_vert_013.visible_volume_scatter = False
ob_vert_013.display_type = 'WIRE'
ob_vert_013.show_all_edges = True
ob_vert_013.lineart.crease_threshold = 0.0
_m = ob_vert_013.modifiers.new('screw', 'SCREW')
_m.steps = 1
_m.render_steps = 1
_m.axis = 'Y'
_m.angle = 0.0
_m.screw_offset = 0.003
_m.use_merge_vertices = True
_m = ob_vert_013.modifiers.new('Screw', 'SCREW')
_m.steps = 1
_m.render_steps = 1
_m.axis = 'X'
_m.angle = 0.0
_m.screw_offset = 0.003
_m = ob_vert_013.modifiers.new('Mirror', 'MIRROR')
_m.use_axis = (True, True, False)
_m.use_bisect_axis = (True, True, False)
_m = ob_vert_013.modifiers.new('Decimate', 'DECIMATE')
_m.decimate_type = 'DISSOLVE'
_m = ob_vert_013.modifiers.new('Weld', 'WELD')
_m = ob_vert_013.modifiers.new('Solidify', 'SOLIDIFY')
_m.thickness = 0.02
_m.offset = 1.0
_m.use_even_offset = True
_m = ob_vert_013.modifiers.new('Bevel', 'BEVEL')
_m.width = 0.005
_m.width_pct = 0.005
_m.segments = 5
_m.offset_type = 'WIDTH'
_m = ob_vert_013.modifiers.new('Weld.001', 'WELD')
_m.merge_threshold = 1e-05
_m = ob_vert_013.modifiers.new('Auto Smooth', 'NODES')
_m.node_group = ng_auto_smooth
_gi = [s.identifier for s in ng_auto_smooth.interface.items_tree if s.item_type == 'SOCKET' and s.in_out == 'INPUT']
_m[_gi[1]] = 0.5236  # Angle
ob_seperators.location = (0.0253, 0.0253, 0.0)
ob_seperators.hide_viewport = True
ob_seperators.hide_render = True
ob_seperators.visible_camera = False
ob_seperators.visible_diffuse = False
ob_seperators.visible_glossy = False
ob_seperators.visible_transmission = False
ob_seperators.visible_volume_scatter = False
ob_seperators.display_type = 'WIRE'
ob_seperators.lineart.crease_threshold = 0.0
_vg = ob_seperators.vertex_groups.new(name='Group')
_m = ob_seperators.modifiers.new('HOPS_screw_x', 'SCREW')
_m.steps = 2
_m.render_steps = 2
_m.axis = 'X'
_m.angle = 0.0
_m.screw_offset = 0.0046
_m.use_merge_vertices = True
_m.use_smooth_shade = False
_m = ob_seperators.modifiers.new('HOPS_screw_y', 'SCREW')
_m.steps = 2
_m.render_steps = 2
_m.axis = 'Y'
_m.angle = 0.0
_m.screw_offset = 0.0046
_m.use_normal_flip = True
_m.use_merge_vertices = True
_m.use_smooth_shade = False
_m = ob_seperators.modifiers.new('HOPS_mirror', 'MIRROR')
_m.use_axis = (True, True, False)
_m.use_bisect_axis = (True, True, False)
_m = ob_seperators.modifiers.new('Decimate', 'DECIMATE')
_m.decimate_type = 'DISSOLVE'
_m = ob_seperators.modifiers.new('Bevel', 'BEVEL')
_m.width = 0.005
_m.width_pct = 0.005
_m.affect = 'VERTICES'
_m.offset_type = 'WIDTH'
_m = ob_seperators.modifiers.new('HOPS_solidify_z', 'SOLIDIFY')
_m.thickness = 0.05
_m.offset = 1.0
_m.shell_vertex_group = 'Group'
_m.use_even_offset = True
_m.use_quality_normals = True
_m = ob_seperators.modifiers.new('Bevel.001', 'BEVEL')
_m.width = 0.002
_m.width_pct = 0.002
_m.limit_method = 'VGROUP'
_m.vertex_group = 'Group'
_m.invert_vertex_group = True
_m.offset_type = 'WIDTH'
_m = ob_seperators.modifiers.new('Array.001', 'ARRAY')
_m.use_constant_offset = True
_m.constant_offset_displace = (0.0506, 0.0, 0.0)
_m.use_relative_offset = False
_m.relative_offset_displace = (5.5, 0.0, 0.0)
_m = ob_seperators.modifiers.new('Array', 'ARRAY')
_m.use_constant_offset = True
_m.constant_offset_displace = (0.0, 0.0506, 0.0)
_m.use_relative_offset = False
_m = ob_seperators.modifiers.new('Weld', 'WELD')
_m.merge_threshold = 0.0001
_m = ob_seperators.modifiers.new('Auto Smooth', 'NODES')
_m.node_group = ng_auto_smooth
_gi = [s.identifier for s in ng_auto_smooth.interface.items_tree if s.item_type == 'SOCKET' and s.in_out == 'INPUT']
_m[_gi[1]] = 0.5236  # Angle
ob_wall_seperators_y.location = (-0.0256, 0.0253, 0.0)
ob_wall_seperators_y.hide_viewport = True
ob_wall_seperators_y.hide_render = True
ob_wall_seperators_y.visible_camera = False
ob_wall_seperators_y.visible_diffuse = False
ob_wall_seperators_y.visible_glossy = False
ob_wall_seperators_y.visible_transmission = False
ob_wall_seperators_y.visible_volume_scatter = False
ob_wall_seperators_y.display_type = 'WIRE'
ob_wall_seperators_y.lineart.crease_threshold = 0.0
_vg = ob_wall_seperators_y.vertex_groups.new(name='Group')
_m = ob_wall_seperators_y.modifiers.new('HOPS_screw_x', 'SCREW')
_m.steps = 2
_m.render_steps = 2
_m.axis = 'X'
_m.angle = 0.0
_m.screw_offset = 0.0046
_m.use_merge_vertices = True
_m.use_smooth_shade = False
_m = ob_wall_seperators_y.modifiers.new('HOPS_screw_y', 'SCREW')
_m.steps = 2
_m.render_steps = 2
_m.axis = 'Y'
_m.angle = 0.0
_m.screw_offset = 0.0046
_m.use_normal_flip = True
_m.use_merge_vertices = True
_m.use_smooth_shade = False
_m = ob_wall_seperators_y.modifiers.new('HOPS_mirror', 'MIRROR')
_m.use_axis = (True, True, False)
_m.use_bisect_axis = (True, True, False)
_m = ob_wall_seperators_y.modifiers.new('Decimate', 'DECIMATE')
_m.decimate_type = 'DISSOLVE'
_m = ob_wall_seperators_y.modifiers.new('Bevel', 'BEVEL')
_m.width = 0.005
_m.width_pct = 0.005
_m.affect = 'VERTICES'
_m.offset_type = 'WIDTH'
_m = ob_wall_seperators_y.modifiers.new('HOPS_solidify_z', 'SOLIDIFY')
_m.thickness = 0.05
_m.offset = 1.0
_m.shell_vertex_group = 'Group'
_m.use_even_offset = True
_m.use_quality_normals = True
_m = ob_wall_seperators_y.modifiers.new('Array.001', 'ARRAY')
_m.use_constant_offset = True
_m.constant_offset_displace = (0.1524, 0.0, 0.0)
_m.use_relative_offset = False
_m.relative_offset_displace = (5.5, 0.0, 0.0)
_m = ob_wall_seperators_y.modifiers.new('Boolean', 'BOOLEAN')
_m.object = ob_basin_002
_m.operation = 'INTERSECT'
_m = ob_wall_seperators_y.modifiers.new('Decimate.001', 'DECIMATE')
_m.decimate_type = 'DISSOLVE'
_m.use_dissolve_boundaries = True
_m = ob_wall_seperators_y.modifiers.new('Boolean.001', 'BOOLEAN')
_m.object = ob_vert_005
_m = ob_wall_seperators_y.modifiers.new('Array', 'ARRAY')
_m.use_constant_offset = True
_m.constant_offset_displace = (0.0, 0.0506, 0.0)
_m.use_relative_offset = False
_m = ob_wall_seperators_y.modifiers.new('Weld', 'WELD')
_m.merge_threshold = 0.0001
_m = ob_wall_seperators_y.modifiers.new('Auto Smooth', 'NODES')
_m.node_group = ng_auto_smooth
_gi = [s.identifier for s in ng_auto_smooth.interface.items_tree if s.item_type == 'SOCKET' and s.in_out == 'INPUT']
_m[_gi[1]] = 0.5236  # Angle
ob_standoff_hole_001.location = (0.0, 0.0, 0.013)
ob_standoff_hole_001.hide_viewport = True
ob_standoff_hole_001.hide_render = True
ob_standoff_hole_001.visible_camera = False
ob_standoff_hole_001.visible_diffuse = False
ob_standoff_hole_001.visible_glossy = False
ob_standoff_hole_001.visible_transmission = False
ob_standoff_hole_001.visible_volume_scatter = False
ob_standoff_hole_001.display_type = 'WIRE'
ob_standoff_hole_001.show_all_edges = True
ob_standoff_hole_001.lineart.crease_threshold = 0.0
_m = ob_standoff_hole_001.modifiers.new('screw', 'SCREW')
_m.steps = 1
_m.render_steps = 1
_m.axis = 'Y'
_m.angle = 0.0
_m.screw_offset = 0.0054
_m.use_merge_vertices = True
_m = ob_standoff_hole_001.modifiers.new('Screw', 'SCREW')
_m.steps = 1
_m.render_steps = 1
_m.axis = 'X'
_m.angle = 0.0
_m.screw_offset = 0.0054
_m = ob_standoff_hole_001.modifiers.new('Mirror', 'MIRROR')
_m.use_axis = (True, True, False)
_m.use_bisect_axis = (True, True, False)
_m = ob_standoff_hole_001.modifiers.new('Decimate', 'DECIMATE')
_m.decimate_type = 'DISSOLVE'
_m = ob_standoff_hole_001.modifiers.new('Weld', 'WELD')
_m = ob_standoff_hole_001.modifiers.new('Solidify', 'SOLIDIFY')
_m.offset = 0.0
_m.use_even_offset = True
_m = ob_standoff_hole_001.modifiers.new('Bevel', 'BEVEL')
_m.width = 0.0012
_m.width_pct = 0.0012
_m.profile = 0.7
_m.miter_outer = 'MITER_ARC'
_m = ob_standoff_hole_001.modifiers.new('Auto Smooth', 'NODES')
_m.node_group = ng_auto_smooth
_gi = [s.identifier for s in ng_auto_smooth.interface.items_tree if s.item_type == 'SOCKET' and s.in_out == 'INPUT']
_m[_gi[1]] = 0.5236  # Angle
ob_basin_002.location = (0.0, 0.0, 0.0)
ob_basin_002.hide_viewport = True
ob_basin_002.hide_render = True
ob_basin_002.display_type = 'WIRE'
ob_basin_002.lineart.crease_threshold = 0.0
_vg = ob_basin_002.vertex_groups.new(name='Group')
_m = ob_basin_002.modifiers.new('Displace', 'DISPLACE')
_m.strength = -0.0532
_m.direction = 'X'
_m.space = 'GLOBAL'
_m = ob_basin_002.modifiers.new('Displace.002', 'DISPLACE')
_m.strength = -0.0532
_m.direction = 'Y'
_m.space = 'GLOBAL'
_m = ob_basin_002.modifiers.new('Screw', 'SCREW')
_m.steps = 2
_m.render_steps = 2
_m.axis = 'X'
_m.angle = 0.0
_m.screw_offset = 0.1544
_m.use_merge_vertices = True
_m = ob_basin_002.modifiers.new('Screw.001', 'SCREW')
_m.steps = 2
_m.render_steps = 2
_m.axis = 'Y'
_m.angle = 0.0
_m.screw_offset = 0.1544
_m.use_merge_vertices = True
_m = ob_basin_002.modifiers.new('Decimate', 'DECIMATE')
_m.decimate_type = 'DISSOLVE'
_m = ob_basin_002.modifiers.new('Solidify', 'SOLIDIFY')
_m.thickness = 0.05
_m.shell_vertex_group = 'Group'
_m.use_even_offset = True
_m = ob_basin_002.modifiers.new('Bevel', 'BEVEL')
_m.width = 0.008
_m.width_pct = 0.008
_m.limit_method = 'VGROUP'
_m.vertex_group = 'Group'
_m.invert_vertex_group = True
_m.offset_type = 'WIDTH'
_m = ob_basin_002.modifiers.new('Solidify.001', 'SOLIDIFY')
_m.thickness = 0.002
_m.offset = 1.0
_m.use_even_offset = True
_m = ob_basin_002.modifiers.new('Decimate.001', 'DECIMATE')
_m.decimate_type = 'DISSOLVE'
_m.angle_limit = 0.04363
_m.use_dissolve_boundaries = True
_m = ob_basin_002.modifiers.new('Weld', 'WELD')
_m.merge_threshold = 0.0001
_m = ob_basin_002.modifiers.new('Auto Smooth', 'NODES')
_m.node_group = ng_auto_smooth
_gi = [s.identifier for s in ng_auto_smooth.interface.items_tree if s.item_type == 'SOCKET' and s.in_out == 'INPUT']
_m[_gi[1]] = 0.5236  # Angle
ob_wall_seperators_x.location = (0.0253, -0.0256, 0.0)
ob_wall_seperators_x.hide_viewport = True
ob_wall_seperators_x.hide_render = True
ob_wall_seperators_x.visible_camera = False
ob_wall_seperators_x.visible_diffuse = False
ob_wall_seperators_x.visible_glossy = False
ob_wall_seperators_x.visible_transmission = False
ob_wall_seperators_x.visible_volume_scatter = False
ob_wall_seperators_x.display_type = 'WIRE'
ob_wall_seperators_x.lineart.crease_threshold = 0.0
_vg = ob_wall_seperators_x.vertex_groups.new(name='Group')
_m = ob_wall_seperators_x.modifiers.new('HOPS_screw_x', 'SCREW')
_m.steps = 2
_m.render_steps = 2
_m.axis = 'X'
_m.angle = 0.0
_m.screw_offset = 0.0046
_m.use_merge_vertices = True
_m.use_smooth_shade = False
_m = ob_wall_seperators_x.modifiers.new('HOPS_screw_y', 'SCREW')
_m.steps = 2
_m.render_steps = 2
_m.axis = 'Y'
_m.angle = 0.0
_m.screw_offset = 0.0046
_m.use_normal_flip = True
_m.use_merge_vertices = True
_m.use_smooth_shade = False
_m = ob_wall_seperators_x.modifiers.new('HOPS_mirror', 'MIRROR')
_m.use_axis = (True, True, False)
_m.use_bisect_axis = (True, True, False)
_m = ob_wall_seperators_x.modifiers.new('Decimate', 'DECIMATE')
_m.decimate_type = 'DISSOLVE'
_m = ob_wall_seperators_x.modifiers.new('Bevel', 'BEVEL')
_m.width = 0.005
_m.width_pct = 0.005
_m.affect = 'VERTICES'
_m.offset_type = 'WIDTH'
_m = ob_wall_seperators_x.modifiers.new('HOPS_solidify_z', 'SOLIDIFY')
_m.thickness = 0.05
_m.offset = 1.0
_m.shell_vertex_group = 'Group'
_m.use_even_offset = True
_m.use_quality_normals = True
_m = ob_wall_seperators_x.modifiers.new('Array', 'ARRAY')
_m.use_constant_offset = True
_m.constant_offset_displace = (0.0, 0.1524, 0.0)
_m.use_relative_offset = False
_m = ob_wall_seperators_x.modifiers.new('Boolean.001', 'BOOLEAN')
_m.object = ob_vert_001
_m = ob_wall_seperators_x.modifiers.new('Array.001', 'ARRAY')
_m.use_constant_offset = True
_m.constant_offset_displace = (0.0506, 0.0, 0.0)
_m.use_relative_offset = False
_m = ob_wall_seperators_x.modifiers.new('Boolean', 'BOOLEAN')
_m.object = ob_basin_002
_m.operation = 'INTERSECT'
_m = ob_wall_seperators_x.modifiers.new('Weld', 'WELD')
_m.merge_threshold = 0.0001
_m = ob_wall_seperators_x.modifiers.new('Auto Smooth', 'NODES')
_m.node_group = ng_auto_smooth
_gi = [s.identifier for s in ng_auto_smooth.interface.items_tree if s.item_type == 'SOCKET' and s.in_out == 'INPUT']
_m[_gi[1]] = 0.5236  # Angle
ob_vert_005.parent = ob_wall_seperators_y
ob_vert_005.matrix_parent_inverse = Matrix(((1.0, -0.0, 0.0, 0.0256), (-0.0, 1.0, -0.0, -0.0253), (0.0, 0.0, 1.0, -0.0), (-0.0, 0.0, -0.0, 1.0)))
ob_vert_005.location = (-0.0238, 0.0253, 0.0502)
ob_vert_005.hide_viewport = True
ob_vert_005.display_type = 'WIRE'
ob_vert_005.lineart.crease_threshold = 0.0
_m = ob_vert_005.modifiers.new('Screw', 'SCREW')
_m.steps = 1
_m.render_steps = 1
_m.axis = 'X'
_m.angle = 0.0
_m.screw_offset = 0.0018
_m = ob_vert_005.modifiers.new('Screw.001', 'SCREW')
_m.steps = 32
_m.render_steps = 32
_m.merge_threshold = 0.0001
_m.use_merge_vertices = True
_m = ob_vert_005.modifiers.new('Decimate', 'DECIMATE')
_m.decimate_type = 'DISSOLVE'
_m.angle_limit = 0.01745
_m = ob_vert_005.modifiers.new('Solidify', 'SOLIDIFY')
_m.thickness = 0.0052
_m.offset = 1.0
_m.use_even_offset = True
_m = ob_vert_005.modifiers.new('SimpleDeform', 'SIMPLE_DEFORM')
_m.deform_method = 'TAPER'
_m.deform_axis = 'Z'
_m.factor = 0.5
_m.angle = 0.5
_m = ob_vert_005.modifiers.new('Array', 'ARRAY')
_m.use_constant_offset = True
_m.constant_offset_displace = (0.1488, 0.0, 0.0)
_m.use_relative_offset = False
_m = ob_vert_005.modifiers.new('Weld', 'WELD')
_m.merge_threshold = 0.0001
_m = ob_vert_005.modifiers.new('Auto Smooth', 'NODES')
_m.node_group = ng_auto_smooth
_gi = [s.identifier for s in ng_auto_smooth.interface.items_tree if s.item_type == 'SOCKET' and s.in_out == 'INPUT']
_m[_gi[1]] = 0.5236  # Angle
ob_vert_001.parent = ob_wall_seperators_x
ob_vert_001.matrix_parent_inverse = Matrix(((1.0, -0.0, -0.0, -0.0253), (-0.0, 1.0, 0.0, 0.0256), (-0.0, -0.0, 1.0, -0.0), (-0.0, 0.0, -0.0, 1.0)))
ob_vert_001.location = (0.0253, -0.0238, 0.05)
ob_vert_001.hide_viewport = True
ob_vert_001.display_type = 'WIRE'
ob_vert_001.lineart.crease_threshold = 0.0
_m = ob_vert_001.modifiers.new('Screw', 'SCREW')
_m.steps = 1
_m.render_steps = 1
_m.axis = 'X'
_m.angle = 0.0
_m.screw_offset = 0.0018
_m = ob_vert_001.modifiers.new('Screw.001', 'SCREW')
_m.steps = 32
_m.render_steps = 32
_m.merge_threshold = 0.0001
_m.use_merge_vertices = True
_m = ob_vert_001.modifiers.new('Decimate', 'DECIMATE')
_m.decimate_type = 'DISSOLVE'
_m.angle_limit = 0.01745
_m = ob_vert_001.modifiers.new('Solidify', 'SOLIDIFY')
_m.thickness = 0.005
_m.offset = 1.0
_m.use_even_offset = True
_m = ob_vert_001.modifiers.new('SimpleDeform', 'SIMPLE_DEFORM')
_m.deform_method = 'TAPER'
_m.deform_axis = 'Z'
_m.factor = 0.5
_m.angle = 0.5
_m = ob_vert_001.modifiers.new('Weld', 'WELD')
_m.merge_threshold = 0.0001
_m = ob_vert_001.modifiers.new('Array', 'ARRAY')
_m.use_constant_offset = True
_m.constant_offset_displace = (0.0, 0.1488, 0.0)
_m.use_relative_offset = False
_m = ob_vert_001.modifiers.new('Auto Smooth', 'NODES')
_m.node_group = ng_auto_smooth
_gi = [s.identifier for s in ng_auto_smooth.interface.items_tree if s.item_type == 'SOCKET' and s.in_out == 'INPUT']
_m[_gi[1]] = 0.5236  # Angle
ob_fill.location = (0.0506, -0.02856, -0.001)
ob_fill.hide_viewport = True
ob_fill.hide_render = True
ob_fill.visible_camera = False
ob_fill.visible_diffuse = False
ob_fill.visible_glossy = False
ob_fill.visible_transmission = False
ob_fill.visible_volume_scatter = False
ob_fill.display_type = 'WIRE'
ob_fill.show_wire = True
ob_fill.show_all_edges = True
ob_fill.lineart.crease_threshold = 0.0
_m = ob_fill.modifiers.new('Screw', 'SCREW')
_m.steps = 2
_m.render_steps = 2
_m.axis = 'X'
_m.angle = 0.0
_m.screw_offset = 0.015
_m = ob_fill.modifiers.new('Screw.001', 'SCREW')
_m.steps = 1
_m.render_steps = 1
_m.axis = 'Y'
_m.angle = 0.0
_m.screw_offset = -0.025
_m.use_normal_flip = True
_m = ob_fill.modifiers.new('Mirror', 'MIRROR')
_m = ob_fill.modifiers.new('Decimate', 'DECIMATE')
_m.decimate_type = 'DISSOLVE'
_m = ob_fill.modifiers.new('Bevel', 'BEVEL')
_m.width = 0.002
_m.width_pct = 0.002
_m.segments = 10
_m.affect = 'VERTICES'
_m = ob_fill.modifiers.new('Solidify', 'SOLIDIFY')
_m.thickness = 0.032
_m.use_even_offset = True
_m.use_quality_normals = True
_m.use_rim_only = True
_m = ob_fill.modifiers.new('Solidify.001', 'SOLIDIFY')
_m.thickness = 0.002
_m.offset = 0.0
_m.use_even_offset = True
_m = ob_fill.modifiers.new('Decimate.001', 'DECIMATE')
_m.decimate_type = 'DISSOLVE'
_m.angle_limit = 0.01745
_m.use_dissolve_boundaries = True
_m = ob_fill.modifiers.new('Weld', 'WELD')
_m.merge_threshold = 0.0001
_m = ob_fill.modifiers.new('Boolean', 'BOOLEAN')
_m.object = ob_fill_connection
_m.operation = 'UNION'
_m = ob_fill.modifiers.new('Boolean.001', 'BOOLEAN')
_m.object = ob_vert_017
_m = ob_fill.modifiers.new('Auto Smooth', 'NODES')
_m.node_group = ng_auto_smooth
_gi = [s.identifier for s in ng_auto_smooth.interface.items_tree if s.item_type == 'SOCKET' and s.in_out == 'INPUT']
_m[_gi[1]] = 0.5236  # Angle
ob_hole.parent = ob_fill
ob_hole.matrix_parent_inverse = Matrix(((1.0, -0.0, -0.0, -0.0), (-0.0, 1.0, 0.0, 0.0276), (-0.0, -0.0, 1.0, 0.002), (-0.0, 0.0, -0.0, 1.0)))
ob_hole.location = (0.0, -0.0288, 0.0)
ob_hole.rotation_euler = (-1.571, -0.0, 0.0)
ob_hole.hide_viewport = True
ob_hole.hide_render = True
ob_hole.display_type = 'WIRE'
ob_hole.lineart.crease_threshold = 0.0
_m = ob_hole.modifiers.new('Screw', 'SCREW')
_m.steps = 2
_m.render_steps = 2
_m.axis = 'X'
_m.angle = 0.0
_m.screw_offset = 0.006
_m = ob_hole.modifiers.new('Screw.001', 'SCREW')
_m.steps = 1
_m.render_steps = 1
_m.axis = 'Y'
_m.angle = 0.0
_m.screw_offset = -0.012
_m.use_normal_flip = True
_m = ob_hole.modifiers.new('Mirror', 'MIRROR')
_m = ob_hole.modifiers.new('Decimate', 'DECIMATE')
_m.decimate_type = 'DISSOLVE'
_m = ob_hole.modifiers.new('Bevel', 'BEVEL')
_m.width = 0.005
_m.width_pct = 0.005
_m.segments = 10
_m.affect = 'VERTICES'
_m.offset_type = 'WIDTH'
_m = ob_hole.modifiers.new('Solidify', 'SOLIDIFY')
_m.thickness = 0.02
_m.offset = 0.0
_m.use_even_offset = True
_m.use_quality_normals = True
_m = ob_hole.modifiers.new('Auto Smooth', 'NODES')
_m.node_group = ng_auto_smooth
_gi = [s.identifier for s in ng_auto_smooth.interface.items_tree if s.item_type == 'SOCKET' and s.in_out == 'INPUT']
_m[_gi[1]] = 0.5236  # Angle
ob_fill_connection.parent = ob_fill
ob_fill_connection.matrix_parent_inverse = Matrix(((1.0, -0.0, -0.0, -0.0), (-0.0, 1.0, 0.0, 0.0276), (-0.0, -0.0, 1.0, 0.002), (-0.0, 0.0, -0.0, 1.0)))
ob_fill_connection.location = (0.0, -0.0281, -0.003)
ob_fill_connection.hide_viewport = True
ob_fill_connection.hide_render = True
ob_fill_connection.display_type = 'WIRE'
ob_fill_connection.lineart.crease_threshold = 0.0
_m = ob_fill_connection.modifiers.new('Screw', 'SCREW')
_m.steps = 2
_m.render_steps = 2
_m.axis = 'X'
_m.angle = 0.0
_m.screw_offset = 0.00825
_m = ob_fill_connection.modifiers.new('Screw.001', 'SCREW')
_m.steps = 1
_m.render_steps = 1
_m.axis = 'Y'
_m.angle = 0.0
_m.screw_offset = 0.0085
_m.use_normal_flip = True
_m = ob_fill_connection.modifiers.new('Mirror', 'MIRROR')
_m = ob_fill_connection.modifiers.new('Decimate', 'DECIMATE')
_m.decimate_type = 'DISSOLVE'
_m = ob_fill_connection.modifiers.new('Solidify', 'SOLIDIFY')
_m.thickness = 0.008
_m.offset = 1.0
_m.use_even_offset = True
_m.use_quality_normals = True
_m = ob_fill_connection.modifiers.new('Boolean', 'BOOLEAN')
_m.object = ob_basin_002
_m = ob_fill_connection.modifiers.new('Auto Smooth', 'NODES')
_m.node_group = ng_auto_smooth
_gi = [s.identifier for s in ng_auto_smooth.interface.items_tree if s.item_type == 'SOCKET' and s.in_out == 'INPUT']
_m[_gi[1]] = 0.5236  # Angle
ob_vert_017.parent = ob_fill
ob_vert_017.matrix_parent_inverse = Matrix(((1.0, -0.0, -0.0, -0.0), (-0.0, 1.0, 0.0, 0.0276), (-0.0, -0.0, 1.0, 0.002), (-0.0, 0.0, -0.0, 1.0)))
ob_vert_017.location = (0.0, -0.0401, 0.0302)
ob_vert_017.rotation_euler = (0.0, 1.571, 0.0)
ob_vert_017.hide_viewport = True
ob_vert_017.hide_render = True
ob_vert_017.visible_camera = False
ob_vert_017.visible_diffuse = False
ob_vert_017.visible_glossy = False
ob_vert_017.visible_transmission = False
ob_vert_017.visible_volume_scatter = False
ob_vert_017.display_type = 'WIRE'
ob_vert_017.show_all_edges = True
ob_vert_017.lineart.crease_threshold = 0.0
_m = ob_vert_017.modifiers.new('screw', 'SCREW')
_m.steps = 1
_m.render_steps = 1
_m.axis = 'Y'
_m.angle = 0.0
_m.screw_offset = 0.004
_m.use_merge_vertices = True
_m = ob_vert_017.modifiers.new('Screw', 'SCREW')
_m.steps = 1
_m.render_steps = 1
_m.axis = 'X'
_m.angle = 0.0
_m.screw_offset = 0.003
_m = ob_vert_017.modifiers.new('Mirror', 'MIRROR')
_m.use_axis = (True, True, False)
_m.use_bisect_axis = (True, True, False)
_m = ob_vert_017.modifiers.new('Decimate', 'DECIMATE')
_m.decimate_type = 'DISSOLVE'
_m = ob_vert_017.modifiers.new('Weld', 'WELD')
_m = ob_vert_017.modifiers.new('Bevel', 'BEVEL')
_m.width = 0.002
_m.width_pct = 0.002
_m.segments = 5
_m.affect = 'VERTICES'
_m.offset_type = 'WIDTH'
_m = ob_vert_017.modifiers.new('Solidify', 'SOLIDIFY')
_m.thickness = 0.038
_m.offset = 0.0
_m.use_even_offset = True
_m = ob_vert_017.modifiers.new('Weld.001', 'WELD')
_m.merge_threshold = 1e-05
_m = ob_vert_017.modifiers.new('Auto Smooth', 'NODES')
_m.node_group = ng_auto_smooth
_gi = [s.identifier for s in ng_auto_smooth.interface.items_tree if s.item_type == 'SOCKET' and s.in_out == 'INPUT']
_m[_gi[1]] = 0.5236  # Angle
ob_fill_cap.location = (0.0506, -0.0278, 0.031)
ob_fill_cap.lineart.crease_threshold = 0.0
_m = ob_fill_cap.modifiers.new('Screw', 'SCREW')
_m.steps = 2
_m.render_steps = 2
_m.axis = 'X'
_m.angle = 0.0
_m.screw_offset = 0.0158
_m = ob_fill_cap.modifiers.new('Screw.001', 'SCREW')
_m.steps = 1
_m.render_steps = 1
_m.axis = 'Y'
_m.angle = 0.0
_m.screw_offset = -0.0266
_m.use_normal_flip = True
_m = ob_fill_cap.modifiers.new('Mirror', 'MIRROR')
_m = ob_fill_cap.modifiers.new('Decimate', 'DECIMATE')
_m.decimate_type = 'DISSOLVE'
_m = ob_fill_cap.modifiers.new('Bevel', 'BEVEL')
_m.width = 0.003
_m.width_pct = 0.003
_m.segments = 10
_m.affect = 'VERTICES'
_m = ob_fill_cap.modifiers.new('Solidify', 'SOLIDIFY')
_m.thickness = 0.0016
_m.use_even_offset = True
_m.use_quality_normals = True
_m = ob_fill_cap.modifiers.new('Decimate.001', 'DECIMATE')
_m.decimate_type = 'DISSOLVE'
_m.angle_limit = 0.01745
_m.use_dissolve_boundaries = True
_m = ob_fill_cap.modifiers.new('Weld', 'WELD')
_m.merge_threshold = 0.0001
_m = ob_fill_cap.modifiers.new('Boolean', 'BOOLEAN')
_m.object = ob_vert_004
_m.operation = 'UNION'
_m = ob_fill_cap.modifiers.new('Boolean.001', 'BOOLEAN')
_m.object = ob_inner_ring
_m.operation = 'UNION'
_m = ob_fill_cap.modifiers.new('Decimate.002', 'DECIMATE')
_m.decimate_type = 'DISSOLVE'
_m.angle_limit = 0.01745
_m.use_dissolve_boundaries = True
_m = ob_fill_cap.modifiers.new('Weld.001', 'WELD')
_m.merge_threshold = 0.0001
_m = ob_fill_cap.modifiers.new('Triangulate', 'TRIANGULATE')
_m = ob_fill_cap.modifiers.new('Auto Smooth', 'NODES')
_m.node_group = ng_auto_smooth
_gi = [s.identifier for s in ng_auto_smooth.interface.items_tree if s.item_type == 'SOCKET' and s.in_out == 'INPUT']
_m[_gi[1]] = 0.5236  # Angle
ob_inner_ring.parent = ob_fill_cap
ob_inner_ring.matrix_parent_inverse = Matrix(((1.0, -0.0, -0.0, -0.0506), (-0.0, 1.0, 0.0, 0.0276), (-0.0, -0.0, 1.0, -0.05), (-0.0, 0.0, -0.0, 1.0)))
ob_inner_ring.location = (0.0506, -0.02958, 0.05)
ob_inner_ring.hide_viewport = True
ob_inner_ring.hide_render = True
ob_inner_ring.lineart.crease_threshold = 0.0
_m = ob_inner_ring.modifiers.new('Screw', 'SCREW')
_m.steps = 2
_m.render_steps = 2
_m.axis = 'X'
_m.angle = 0.0
_m.screw_offset = 0.0138
_m = ob_inner_ring.modifiers.new('Screw.001', 'SCREW')
_m.steps = 1
_m.render_steps = 1
_m.axis = 'Y'
_m.angle = 0.0
_m.screw_offset = -0.0226
_m = ob_inner_ring.modifiers.new('Mirror', 'MIRROR')
_m = ob_inner_ring.modifiers.new('Decimate', 'DECIMATE')
_m.decimate_type = 'DISSOLVE'
_m = ob_inner_ring.modifiers.new('Bevel', 'BEVEL')
_m.width = 0.0012
_m.width_pct = 0.0012
_m.segments = 5
_m.affect = 'VERTICES'
_m.profile = 0.5027
_m = ob_inner_ring.modifiers.new('Screw.002', 'SCREW')
_m.steps = 1
_m.render_steps = 1
_m.angle = 0.0
_m.screw_offset = -0.003
_m.use_normal_flip = True
_m = ob_inner_ring.modifiers.new('Decimate.001', 'DECIMATE')
_m.decimate_type = 'DISSOLVE'
_m.use_dissolve_boundaries = True
_m = ob_inner_ring.modifiers.new('Weld', 'WELD')
_m.merge_threshold = 0.0001
_m = ob_inner_ring.modifiers.new('Solidify.001', 'SOLIDIFY')
_m.thickness = 0.001
_m.use_even_offset = True
_m = ob_inner_ring.modifiers.new('Auto Smooth', 'NODES')
_m.node_group = ng_auto_smooth
_gi = [s.identifier for s in ng_auto_smooth.interface.items_tree if s.item_type == 'SOCKET' and s.in_out == 'INPUT']
_m[_gi[1]] = 0.5236  # Angle
ob_vert_004.parent = ob_fill_cap
ob_vert_004.matrix_parent_inverse = Matrix(((1.0, -0.0, -0.0, -0.0), (-0.0, 1.0, 0.0, 0.0276), (-0.0, -0.0, 1.0, -0.05), (-0.0, 0.0, -0.0, 1.0)))
ob_vert_004.location = (0.0, -0.04085, 0.0506)
ob_vert_004.hide_viewport = True
ob_vert_004.hide_render = True
ob_vert_004.visible_camera = False
ob_vert_004.visible_diffuse = False
ob_vert_004.visible_glossy = False
ob_vert_004.visible_transmission = False
ob_vert_004.visible_volume_scatter = False
ob_vert_004.display_type = 'WIRE'
ob_vert_004.show_all_edges = True
ob_vert_004.lineart.crease_threshold = 0.0
_vg = ob_vert_004.vertex_groups.new(name='Group')
_m = ob_vert_004.modifiers.new('screw', 'SCREW')
_m.steps = 1
_m.render_steps = 1
_m.angle = 0.0
_m.screw_offset = 0.0032
_m.use_merge_vertices = True
_m = ob_vert_004.modifiers.new('Screw', 'SCREW')
_m.steps = 1
_m.render_steps = 1
_m.axis = 'Y'
_m.angle = 0.0
_m.screw_offset = 0.0038
_m = ob_vert_004.modifiers.new('Mirror', 'MIRROR')
_m.use_axis = (False, True, True)
_m = ob_vert_004.modifiers.new('Decimate', 'DECIMATE')
_m.decimate_type = 'DISSOLVE'
_m = ob_vert_004.modifiers.new('Weld', 'WELD')
_m = ob_vert_004.modifiers.new('Bevel', 'BEVEL')
_m.width = 0.0018
_m.width_pct = 0.0018
_m.segments = 5
_m.affect = 'VERTICES'
_m.vertex_group = 'Group'
_m.offset_type = 'WIDTH'
_m = ob_vert_004.modifiers.new('Solidify', 'SOLIDIFY')
_m.thickness = 0.035
_m.offset = 0.0
_m.shell_vertex_group = 'Group'
_m.use_even_offset = True
_m = ob_vert_004.modifiers.new('Weld.001', 'WELD')
_m.merge_threshold = 1e-05
_m = ob_vert_004.modifiers.new('Boolean', 'BOOLEAN')
_m.object = ob_fill_cap_001
_m.operation = 'INTERSECT'
_m = ob_vert_004.modifiers.new('Boolean.001', 'BOOLEAN')
_m.object = ob_inner_ring_001
_m = ob_vert_004.modifiers.new('Auto Smooth', 'NODES')
_m.node_group = ng_auto_smooth
_gi = [s.identifier for s in ng_auto_smooth.interface.items_tree if s.item_type == 'SOCKET' and s.in_out == 'INPUT']
_m[_gi[1]] = 0.5236  # Angle
ob_fill_cap_001.location = (0.0506, -0.0276, 0.0326)
ob_fill_cap_001.hide_viewport = True
ob_fill_cap_001.hide_render = True
ob_fill_cap_001.display_type = 'WIRE'
ob_fill_cap_001.lineart.crease_threshold = 0.0
_m = ob_fill_cap_001.modifiers.new('Screw', 'SCREW')
_m.steps = 2
_m.render_steps = 2
_m.axis = 'X'
_m.angle = 0.0
_m.screw_offset = 0.0175
_m = ob_fill_cap_001.modifiers.new('Screw.001', 'SCREW')
_m.steps = 1
_m.render_steps = 1
_m.axis = 'Y'
_m.angle = 0.0
_m.screw_offset = -0.02
_m.use_normal_flip = True
_m = ob_fill_cap_001.modifiers.new('Mirror', 'MIRROR')
_m = ob_fill_cap_001.modifiers.new('Decimate', 'DECIMATE')
_m.decimate_type = 'DISSOLVE'
_m = ob_fill_cap_001.modifiers.new('Bevel', 'BEVEL')
_m.width = 0.002
_m.width_pct = 0.002
_m.segments = 10
_m.affect = 'VERTICES'
_m = ob_fill_cap_001.modifiers.new('Solidify', 'SOLIDIFY')
_m.thickness = 0.005
_m.offset = 1.0
_m.use_even_offset = True
_m.use_quality_normals = True
_m = ob_fill_cap_001.modifiers.new('Decimate.001', 'DECIMATE')
_m.decimate_type = 'DISSOLVE'
_m.use_dissolve_boundaries = True
_m = ob_fill_cap_001.modifiers.new('Weld', 'WELD')
_m.merge_threshold = 0.0001
_m = ob_fill_cap_001.modifiers.new('Auto Smooth', 'NODES')
_m.node_group = ng_auto_smooth
_gi = [s.identifier for s in ng_auto_smooth.interface.items_tree if s.item_type == 'SOCKET' and s.in_out == 'INPUT']
_m[_gi[1]] = 0.5236  # Angle
ob_inner_ring_001.parent = ob_fill_cap
ob_inner_ring_001.matrix_parent_inverse = Matrix(((1.0, -0.0, -0.0, -0.0506), (-0.0, 1.0, 0.0, 0.0276), (-0.0, -0.0, 1.0, -0.05), (-0.0, 0.0, -0.0, 1.0)))
ob_inner_ring_001.location = (0.0506, -0.029, 0.05)
ob_inner_ring_001.hide_viewport = True
ob_inner_ring_001.hide_render = True
ob_inner_ring_001.display_type = 'WIRE'
ob_inner_ring_001.lineart.crease_threshold = 0.0
_m = ob_inner_ring_001.modifiers.new('Screw', 'SCREW')
_m.steps = 2
_m.render_steps = 2
_m.axis = 'X'
_m.angle = 0.0
_m.screw_offset = 0.0128
_m = ob_inner_ring_001.modifiers.new('Screw.001', 'SCREW')
_m.steps = 1
_m.render_steps = 1
_m.axis = 'Y'
_m.angle = 0.0
_m.screw_offset = -0.0206
_m = ob_inner_ring_001.modifiers.new('Mirror', 'MIRROR')
_m = ob_inner_ring_001.modifiers.new('Decimate', 'DECIMATE')
_m.decimate_type = 'DISSOLVE'
_m = ob_inner_ring_001.modifiers.new('Bevel', 'BEVEL')
_m.width = 0.0012
_m.width_pct = 0.0012
_m.segments = 5
_m.affect = 'VERTICES'
_m.profile = 0.5027
_m = ob_inner_ring_001.modifiers.new('Decimate.001', 'DECIMATE')
_m.decimate_type = 'DISSOLVE'
_m.use_dissolve_boundaries = True
_m = ob_inner_ring_001.modifiers.new('Weld', 'WELD')
_m.merge_threshold = 0.0001
_m = ob_inner_ring_001.modifiers.new('Solidify', 'SOLIDIFY')
_m.thickness = 0.004
_m = ob_inner_ring_001.modifiers.new('Auto Smooth', 'NODES')
_m.node_group = ng_auto_smooth
_gi = [s.identifier for s in ng_auto_smooth.interface.items_tree if s.item_type == 'SOCKET' and s.in_out == 'INPUT']
_m[_gi[1]] = 0.5236  # Angle
ob_cover.location = (0.0, 0.0, 0.0)
ob_cover.lineart.crease_threshold = 0.0
_m = ob_cover.modifiers.new('Displace', 'DISPLACE')
_m.strength = -0.0512
_m.direction = 'X'
_m.space = 'GLOBAL'
_m = ob_cover.modifiers.new('Displace.002', 'DISPLACE')
_m.strength = -0.0512
_m.direction = 'Y'
_m.space = 'GLOBAL'
_m = ob_cover.modifiers.new('Screw', 'SCREW')
_m.steps = 2
_m.render_steps = 2
_m.axis = 'X'
_m.angle = 0.0
_m.screw_offset = 0.1524
_m.use_merge_vertices = True
_m = ob_cover.modifiers.new('Screw.001', 'SCREW')
_m.steps = 2
_m.render_steps = 2
_m.axis = 'Y'
_m.angle = 0.0
_m.screw_offset = 0.1524
_m.use_merge_vertices = True
_m = ob_cover.modifiers.new('Decimate', 'DECIMATE')
_m.decimate_type = 'DISSOLVE'
_m = ob_cover.modifiers.new('Solidify', 'SOLIDIFY')
_m.thickness = 0.05
_m.use_even_offset = True
_m.use_rim_only = True
_m = ob_cover.modifiers.new('Bevel', 'BEVEL')
_m.width = 0.008
_m.width_pct = 0.008
_m.offset_type = 'WIDTH'
_m = ob_cover.modifiers.new('Solidify.001', 'SOLIDIFY')
_m.thickness = 0.001
_m.offset = 1.0
_m.use_even_offset = True
_m = ob_cover.modifiers.new('Boolean', 'BOOLEAN')
_m.object = ob_wall_seperators_y_001
_m.operation = 'UNION'
_m = ob_cover.modifiers.new('Boolean.001', 'BOOLEAN')
_m.object = ob_wall_seperators_x_001
_m.operation = 'UNION'
_m = ob_cover.modifiers.new('Decimate.001', 'DECIMATE')
_m.decimate_type = 'DISSOLVE'
_m.angle_limit = 0.04363
_m.use_dissolve_boundaries = True
_m = ob_cover.modifiers.new('Weld', 'WELD')
_m.merge_threshold = 0.0001
_m = ob_cover.modifiers.new('Auto Smooth', 'NODES')
_m.node_group = ng_auto_smooth
_gi = [s.identifier for s in ng_auto_smooth.interface.items_tree if s.item_type == 'SOCKET' and s.in_out == 'INPUT']
_m[_gi[1]] = 0.5236  # Angle
ob_wall_seperators_x_001.location = (0.0253, -0.0256, 0.0)
ob_wall_seperators_x_001.hide_viewport = True
ob_wall_seperators_x_001.hide_render = True
ob_wall_seperators_x_001.visible_camera = False
ob_wall_seperators_x_001.visible_diffuse = False
ob_wall_seperators_x_001.visible_glossy = False
ob_wall_seperators_x_001.visible_transmission = False
ob_wall_seperators_x_001.visible_volume_scatter = False
ob_wall_seperators_x_001.display_type = 'WIRE'
ob_wall_seperators_x_001.lineart.crease_threshold = 0.0
_vg = ob_wall_seperators_x_001.vertex_groups.new(name='Group')
_m = ob_wall_seperators_x_001.modifiers.new('HOPS_screw_x', 'SCREW')
_m.steps = 2
_m.render_steps = 2
_m.axis = 'X'
_m.angle = 0.0
_m.screw_offset = 0.0046
_m.use_merge_vertices = True
_m.use_smooth_shade = False
_m = ob_wall_seperators_x_001.modifiers.new('HOPS_screw_y', 'SCREW')
_m.steps = 2
_m.render_steps = 2
_m.axis = 'Y'
_m.angle = 0.0
_m.screw_offset = 0.0046
_m.use_normal_flip = True
_m.use_merge_vertices = True
_m.use_smooth_shade = False
_m = ob_wall_seperators_x_001.modifiers.new('HOPS_mirror', 'MIRROR')
_m.use_axis = (True, True, False)
_m.use_bisect_axis = (True, True, False)
_m = ob_wall_seperators_x_001.modifiers.new('Decimate', 'DECIMATE')
_m.decimate_type = 'DISSOLVE'
_m = ob_wall_seperators_x_001.modifiers.new('Bevel', 'BEVEL')
_m.width = 0.005
_m.width_pct = 0.005
_m.affect = 'VERTICES'
_m.offset_type = 'WIDTH'
_m = ob_wall_seperators_x_001.modifiers.new('HOPS_solidify_z', 'SOLIDIFY')
_m.thickness = 0.05
_m.offset = 1.0
_m.shell_vertex_group = 'Group'
_m.use_even_offset = True
_m.use_quality_normals = True
_m = ob_wall_seperators_x_001.modifiers.new('Array', 'ARRAY')
_m.use_constant_offset = True
_m.constant_offset_displace = (0.0, 0.1524, 0.0)
_m.use_relative_offset = False
_m = ob_wall_seperators_x_001.modifiers.new('Boolean', 'BOOLEAN')
_m.object = ob_cover_002
_m.operation = 'INTERSECT'
_m = ob_wall_seperators_x_001.modifiers.new('Boolean.001', 'BOOLEAN')
_m.object = ob_vert_002
_m.operation = 'UNION'
_m = ob_wall_seperators_x_001.modifiers.new('Array.001', 'ARRAY')
_m.use_constant_offset = True
_m.constant_offset_displace = (0.0506, 0.0, 0.0)
_m.use_relative_offset = False
_m = ob_wall_seperators_x_001.modifiers.new('Weld', 'WELD')
_m.merge_threshold = 0.0001
_m = ob_wall_seperators_x_001.modifiers.new('Auto Smooth', 'NODES')
_m.node_group = ng_auto_smooth
_gi = [s.identifier for s in ng_auto_smooth.interface.items_tree if s.item_type == 'SOCKET' and s.in_out == 'INPUT']
_m[_gi[1]] = 0.5236  # Angle
ob_wall_seperators_y_001.location = (-0.0256, 0.0253, 0.0)
ob_wall_seperators_y_001.hide_viewport = True
ob_wall_seperators_y_001.hide_render = True
ob_wall_seperators_y_001.visible_camera = False
ob_wall_seperators_y_001.visible_diffuse = False
ob_wall_seperators_y_001.visible_glossy = False
ob_wall_seperators_y_001.visible_transmission = False
ob_wall_seperators_y_001.visible_volume_scatter = False
ob_wall_seperators_y_001.display_type = 'WIRE'
ob_wall_seperators_y_001.lineart.crease_threshold = 0.0
_vg = ob_wall_seperators_y_001.vertex_groups.new(name='Group')
_m = ob_wall_seperators_y_001.modifiers.new('HOPS_screw_x', 'SCREW')
_m.steps = 2
_m.render_steps = 2
_m.axis = 'X'
_m.angle = 0.0
_m.screw_offset = 0.0046
_m.use_merge_vertices = True
_m.use_smooth_shade = False
_m = ob_wall_seperators_y_001.modifiers.new('HOPS_screw_y', 'SCREW')
_m.steps = 2
_m.render_steps = 2
_m.axis = 'Y'
_m.angle = 0.0
_m.screw_offset = 0.0046
_m.use_normal_flip = True
_m.use_merge_vertices = True
_m.use_smooth_shade = False
_m = ob_wall_seperators_y_001.modifiers.new('HOPS_mirror', 'MIRROR')
_m.use_axis = (True, True, False)
_m.use_bisect_axis = (True, True, False)
_m = ob_wall_seperators_y_001.modifiers.new('Decimate', 'DECIMATE')
_m.decimate_type = 'DISSOLVE'
_m = ob_wall_seperators_y_001.modifiers.new('Bevel', 'BEVEL')
_m.width = 0.005
_m.width_pct = 0.005
_m.affect = 'VERTICES'
_m.offset_type = 'WIDTH'
_m = ob_wall_seperators_y_001.modifiers.new('HOPS_solidify_z', 'SOLIDIFY')
_m.thickness = 0.05
_m.offset = 1.0
_m.shell_vertex_group = 'Group'
_m.use_even_offset = True
_m.use_quality_normals = True
_m = ob_wall_seperators_y_001.modifiers.new('Array.001', 'ARRAY')
_m.use_constant_offset = True
_m.constant_offset_displace = (0.1524, 0.0, 0.0)
_m.use_relative_offset = False
_m.relative_offset_displace = (5.5, 0.0, 0.0)
_m = ob_wall_seperators_y_001.modifiers.new('Boolean', 'BOOLEAN')
_m.object = ob_cover_002
_m.operation = 'INTERSECT'
_m = ob_wall_seperators_y_001.modifiers.new('Boolean.001', 'BOOLEAN')
_m.object = ob_vert_003
_m.operation = 'UNION'
_m = ob_wall_seperators_y_001.modifiers.new('Array', 'ARRAY')
_m.use_constant_offset = True
_m.constant_offset_displace = (0.0, 0.0506, 0.0)
_m.use_relative_offset = False
_m = ob_wall_seperators_y_001.modifiers.new('Weld', 'WELD')
_m.merge_threshold = 0.0001
_m = ob_wall_seperators_y_001.modifiers.new('Auto Smooth', 'NODES')
_m.node_group = ng_auto_smooth
_gi = [s.identifier for s in ng_auto_smooth.interface.items_tree if s.item_type == 'SOCKET' and s.in_out == 'INPUT']
_m[_gi[1]] = 0.5236  # Angle
ob_vert_002.parent = ob_wall_seperators_x_001
ob_vert_002.matrix_parent_inverse = Matrix(((1.0, -0.0, -0.0, -0.0253), (-0.0, 1.0, 0.0, 0.0256), (-0.0, -0.0, 1.0, -0.0), (-0.0, 0.0, -0.0, 1.0)))
ob_vert_002.location = (0.0253, -0.0238, 0.0498)
ob_vert_002.hide_viewport = True
ob_vert_002.display_type = 'WIRE'
ob_vert_002.lineart.crease_threshold = 0.0
_m = ob_vert_002.modifiers.new('Screw', 'SCREW')
_m.steps = 1
_m.render_steps = 1
_m.axis = 'X'
_m.angle = 0.0
_m.screw_offset = 0.0016
_m = ob_vert_002.modifiers.new('Screw.001', 'SCREW')
_m.steps = 32
_m.render_steps = 32
_m.merge_threshold = 0.0001
_m.use_merge_vertices = True
_m = ob_vert_002.modifiers.new('Decimate', 'DECIMATE')
_m.decimate_type = 'DISSOLVE'
_m.angle_limit = 0.01745
_m = ob_vert_002.modifiers.new('Solidify', 'SOLIDIFY')
_m.thickness = 0.005
_m.use_even_offset = True
_m = ob_vert_002.modifiers.new('SimpleDeform', 'SIMPLE_DEFORM')
_m.deform_method = 'TAPER'
_m.deform_axis = 'Z'
_m.factor = -0.5
_m.angle = -0.5
_m = ob_vert_002.modifiers.new('Weld', 'WELD')
_m.merge_threshold = 0.0001
_m = ob_vert_002.modifiers.new('Array', 'ARRAY')
_m.use_constant_offset = True
_m.constant_offset_displace = (0.0, 0.1488, 0.0)
_m.use_relative_offset = False
_m = ob_vert_002.modifiers.new('Auto Smooth', 'NODES')
_m.node_group = ng_auto_smooth
_gi = [s.identifier for s in ng_auto_smooth.interface.items_tree if s.item_type == 'SOCKET' and s.in_out == 'INPUT']
_m[_gi[1]] = 0.5236  # Angle
ob_vert_003.parent = ob_wall_seperators_y_001
ob_vert_003.matrix_parent_inverse = Matrix(((1.0, -0.0, 0.0, 0.0256), (-0.0, 1.0, -0.0, -0.0253), (0.0, 0.0, 1.0, -0.0), (-0.0, 0.0, -0.0, 1.0)))
ob_vert_003.location = (-0.0238, 0.0253, 0.0498)
ob_vert_003.hide_viewport = True
ob_vert_003.display_type = 'WIRE'
ob_vert_003.lineart.crease_threshold = 0.0
_m = ob_vert_003.modifiers.new('Screw', 'SCREW')
_m.steps = 1
_m.render_steps = 1
_m.axis = 'X'
_m.angle = 0.0
_m.screw_offset = 0.0016
_m = ob_vert_003.modifiers.new('Screw.001', 'SCREW')
_m.steps = 32
_m.render_steps = 32
_m.merge_threshold = 0.0001
_m.use_merge_vertices = True
_m = ob_vert_003.modifiers.new('Decimate', 'DECIMATE')
_m.decimate_type = 'DISSOLVE'
_m.angle_limit = 0.01745
_m = ob_vert_003.modifiers.new('Solidify', 'SOLIDIFY')
_m.thickness = 0.005
_m.use_even_offset = True
_m = ob_vert_003.modifiers.new('SimpleDeform', 'SIMPLE_DEFORM')
_m.deform_method = 'TAPER'
_m.deform_axis = 'Z'
_m.factor = -0.5
_m.angle = -0.5
_m = ob_vert_003.modifiers.new('Weld', 'WELD')
_m.merge_threshold = 0.0001
_m = ob_vert_003.modifiers.new('Array', 'ARRAY')
_m.use_constant_offset = True
_m.constant_offset_displace = (0.1488, 0.0, 0.0)
_m.use_relative_offset = False
_m = ob_vert_003.modifiers.new('Auto Smooth', 'NODES')
_m.node_group = ng_auto_smooth
_gi = [s.identifier for s in ng_auto_smooth.interface.items_tree if s.item_type == 'SOCKET' and s.in_out == 'INPUT']
_m[_gi[1]] = 0.5236  # Angle
ob_cover_002.location = (0.0, 0.0, 0.0)
ob_cover_002.hide_viewport = True
ob_cover_002.hide_render = True
ob_cover_002.display_type = 'WIRE'
ob_cover_002.lineart.crease_threshold = 0.0
_vg = ob_cover_002.vertex_groups.new(name='Group')
_m = ob_cover_002.modifiers.new('Displace', 'DISPLACE')
_m.strength = -0.0522
_m.direction = 'X'
_m.space = 'GLOBAL'
_m = ob_cover_002.modifiers.new('Displace.002', 'DISPLACE')
_m.strength = -0.0522
_m.direction = 'Y'
_m.space = 'GLOBAL'
_m = ob_cover_002.modifiers.new('Screw', 'SCREW')
_m.steps = 2
_m.render_steps = 2
_m.axis = 'X'
_m.angle = 0.0
_m.screw_offset = 0.1534
_m.use_merge_vertices = True
_m = ob_cover_002.modifiers.new('Screw.001', 'SCREW')
_m.steps = 2
_m.render_steps = 2
_m.axis = 'Y'
_m.angle = 0.0
_m.screw_offset = 0.1534
_m.use_merge_vertices = True
_m = ob_cover_002.modifiers.new('Decimate', 'DECIMATE')
_m.decimate_type = 'DISSOLVE'
_m = ob_cover_002.modifiers.new('Solidify', 'SOLIDIFY')
_m.thickness = 0.05
_m.shell_vertex_group = 'Group'
_m.use_even_offset = True
_m = ob_cover_002.modifiers.new('Bevel', 'BEVEL')
_m.width = 0.008
_m.width_pct = 0.008
_m.limit_method = 'VGROUP'
_m.vertex_group = 'Group'
_m.invert_vertex_group = True
_m.offset_type = 'WIDTH'
_m = ob_cover_002.modifiers.new('Solidify.001', 'SOLIDIFY')
_m.thickness = 0.002
_m.offset = 1.0
_m.use_even_offset = True
_m = ob_cover_002.modifiers.new('Decimate.001', 'DECIMATE')
_m.decimate_type = 'DISSOLVE'
_m.angle_limit = 0.04363
_m.use_dissolve_boundaries = True
_m = ob_cover_002.modifiers.new('Weld', 'WELD')
_m.merge_threshold = 0.0001
_m = ob_cover_002.modifiers.new('Auto Smooth', 'NODES')
_m.node_group = ng_auto_smooth
_gi = [s.identifier for s in ng_auto_smooth.interface.items_tree if s.item_type == 'SOCKET' and s.in_out == 'INPUT']
_m[_gi[1]] = 0.5236  # Angle
ob_basin_001.location = (0.3, 0.0, 0.0)
ob_basin_001.empty_display_size = 0.01
ob_basin_001.instance_type = 'COLLECTION'
ob_basin_001.lineart.crease_threshold = 0.0
ob_pots_001.location = (0.3, 0.0, 0.0)
ob_pots_001.empty_display_size = 0.01
ob_pots_001.instance_type = 'COLLECTION'
ob_pots_001.lineart.crease_threshold = 0.0
ob_cover_001.location = (0.3, 0.0, 0.1)
ob_cover_001.scale = (1.0, 1.0, -1.0)
ob_cover_001.empty_display_size = 0.01
ob_cover_001.instance_type = 'COLLECTION'
ob_cover_001.lineart.crease_threshold = 0.0
ob_fill_cap_002.location = (0.3, 0.0, 0.0)
ob_fill_cap_002.empty_display_size = 0.01
ob_fill_cap_002.instance_type = 'COLLECTION'
ob_fill_cap_002.lineart.crease_threshold = 0.0
ob_printerbounds__250_210_210.location = (0.06, 0.06, 0.0)
ob_printerbounds__250_210_210.display_type = 'BOUNDS'
ob_printerbounds__250_210_210.lineart.crease_threshold = 0.0
ob_basin_001.instance_collection = col_basin
ob_pots_001.instance_collection = col_pot
ob_cover_001.instance_collection = col_cover
ob_fill_cap_002.instance_collection = col_fill_cap

# ---- collection membership
col_pot.objects.link(ob_pots)
col_pot.objects.link(ob_standoff_hole)
col_pot.objects.link(ob_standoff_hole_004)
col_pot.objects.link(ob_drainage_holes)
col_basin.objects.link(ob_basin)
col_basin.objects.link(ob_standoff)
col_basin.objects.link(ob_vert_010)
col_basin.objects.link(ob_vert_011)
col_basin.objects.link(ob_vert_012)
col_basin.objects.link(ob_vert_013)
col_basin.objects.link(ob_seperators)
col_basin.objects.link(ob_wall_seperators_y)
col_basin.objects.link(ob_standoff_hole_001)
col_basin.objects.link(ob_basin_002)
col_basin.objects.link(ob_wall_seperators_x)
col_basin.objects.link(ob_vert_005)
col_basin.objects.link(ob_vert_001)
col_basin.objects.link(ob_fill)
col_basin.objects.link(ob_hole)
col_basin.objects.link(ob_fill_connection)
col_basin.objects.link(ob_vert_017)
col_fill_cap.objects.link(ob_fill_cap)
col_fill_cap.objects.link(ob_inner_ring)
col_fill_cap.objects.link(ob_vert_004)
col_fill_cap.objects.link(ob_fill_cap_001)
col_fill_cap.objects.link(ob_inner_ring_001)
col_cover.objects.link(ob_cover)
col_cover.objects.link(ob_wall_seperators_x_001)
col_cover.objects.link(ob_wall_seperators_y_001)
col_cover.objects.link(ob_vert_002)
col_cover.objects.link(ob_vert_003)
col_cover.objects.link(ob_cover_002)
col_preview.objects.link(ob_basin_001)
col_preview.objects.link(ob_pots_001)
col_preview.objects.link(ob_cover_001)
col_preview.objects.link(ob_fill_cap_002)
col_preview.objects.link(ob_printerbounds__250_210_210)
def _layer_coll(name, lc=None):
    lc = lc or bpy.context.view_layer.layer_collection
    for c in lc.children:
        if c.name == name: return c
        r = _layer_coll(name, c)
        if r: return r
_layer_coll('Cover').exclude = True

# ---- scene / render settings (as saved in the file)
scene.frame_start = 1; scene.frame_end = 250; scene.frame_set(2)
scene.render.engine = 'BLENDER_EEVEE_NEXT'
scene.cycles.use_denoising = False
scene.cycles.samples = 128
scene.cycles.sampling_pattern = 'TABULATED_SOBOL'
scene.cycles.use_adaptive_sampling = False
scene.cycles.use_light_tree = False
scene.eevee.use_gtao = True
scene.eevee.use_raytracing = True
scene.view_settings.look = 'Medium Contrast'
scene.view_settings.view_transform = 'Filmic'
bpy.context.view_layer.update()

# ---- added for rendering (the .blend has no active camera and no usable light): camera, sun
cam_auto = bpy.data.cameras.new('AutoCamera')
cam_auto.lens = 50.0
cam_auto.sensor_width = 36.0
cam_auto.clip_end = 1000.0
ob_auto_camera = bpy.data.objects.new('AutoCamera', cam_auto)
scene.collection.objects.link(ob_auto_camera)
ob_auto_camera.location = (0.425025, -0.38281, 0.39602)
ob_auto_camera.rotation_euler = (1.09748, -7.21219e-08, 0.694738)
scene.camera = ob_auto_camera
light_auto_sun = bpy.data.lights.new('AutoSun', 'SUN')
light_auto_sun.energy = 3.0
light_auto_sun.angle = 0.0523599
ob_auto_sun = bpy.data.objects.new('AutoSun', light_auto_sun)
scene.collection.objects.link(ob_auto_sun)
ob_auto_sun.rotation_euler = (0.872665, 0.174533, 0.523599)
bpy.context.view_layer.update()
